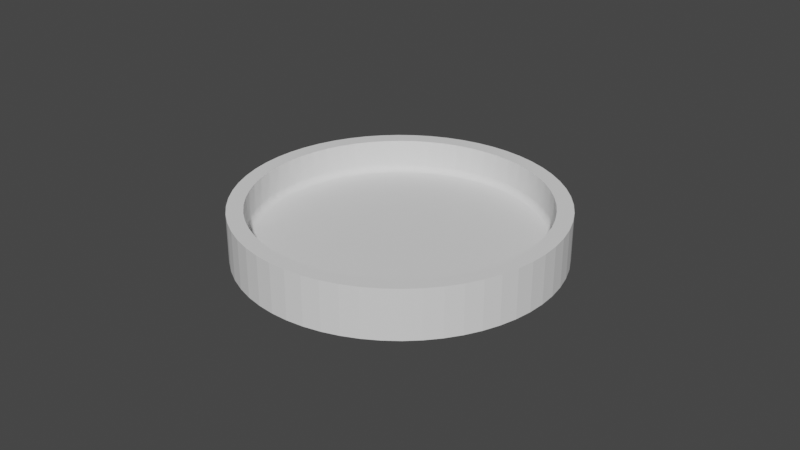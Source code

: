 # Source: connector_flatened_4_prong.blend  (saved by Blender 3.1.7; exported with 4.5.12 LTS)
import bpy
from mathutils import Matrix  # noqa: F401  (used for matrix-valued properties, if any)

bpy.ops.wm.read_factory_settings(use_empty=True)
scene = bpy.context.scene
scene.name = 'Scene'

# ---- collections
col_collection = bpy.data.collections.new('Collection'); scene.collection.children.link(col_collection)

# ---- world
world_world = bpy.data.worlds.new('World'); scene.world = world_world
world_world.use_nodes = True; world_world.node_tree.nodes.clear()
_N = world_world.node_tree.nodes; _L = world_world.node_tree.links
n0 = _N.new('ShaderNodeOutputWorld'); n0.name = 'World Output'; n0.location = (300, 300)
n1 = _N.new('ShaderNodeBackground'); n1.name = 'Background'; n1.location = (10, 300)
n1.inputs[0].default_value = (0.05088, 0.05088, 0.05088, 1.0)
_L.new(n1.outputs[0], n0.inputs[0])
n0.is_active_output = True
world_world.color = (0.05088, 0.05088, 0.05088)
world_world.use_sun_shadow = False
world_world.sun_shadow_jitter_overblur = 0.0

# ---- meshes
me_simple_cylinder_100mm = bpy.data.meshes.new('Simple Cylinder 100mm')
me_simple_cylinder_100mm.from_pydata([(0.05, -1.225e-17, 0.0), (0.04971, -0.005406, 0.0), (0.0, 0.0, 0.0), (0.04738, 0.01597, 0.0), (0.04883, 0.01075, 0.0), (0.04971, 0.005406, 0.0), (0.0398, 0.03026, 0.0), (0.04284, 0.02578, 0.0), (0.04538, 0.02099, 0.0), (0.02806, 0.04138, 0.0), (0.03237, 0.03811, 0.0), (0.0363, 0.03438, 0.0), (0.01338, 0.04818, 0.0), (0.01851, 0.04645, 0.0), (0.02342, 0.04418, 0.0), (-0.002707, 0.04993, 0.0), (0.002707, 0.04993, 0.0), (0.008089, 0.04934, 0.0), (-0.01851, 0.04645, 0.0), (-0.01338, 0.04818, 0.0), (-0.008089, 0.04934, 0.0), (-0.03237, 0.03811, 0.0), (-0.02806, 0.04138, 0.0), (-0.02342, 0.04418, 0.0), (-0.04284, 0.02578, 0.0), (-0.0398, 0.03026, 0.0), (-0.0363, 0.03438, 0.0), (-0.04883, 0.01075, 0.0), (-0.04738, 0.01597, 0.0), (-0.04538, 0.02099, 0.0), (-0.04971, -0.005406, 0.0), (-0.05, 6.123e-18, 0.0), (-0.04971, 0.005406, 0.0), (-0.04538, -0.02099, 0.0), (-0.04738, -0.01597, 0.0), (-0.04883, -0.01075, 0.0), (-0.0363, -0.03438, 0.0), (-0.0398, -0.03026, 0.0), (-0.04284, -0.02578, 0.0), (-0.02342, -0.04418, 0.0), (-0.02806, -0.04138, 0.0), (-0.03237, -0.03811, 0.0), (-0.008089, -0.04934, 0.0), (-0.01338, -0.04818, 0.0), (-0.01851, -0.04645, 0.0), (0.008089, -0.04934, 0.0), (0.002707, -0.04993, 0.0), (-0.002707, -0.04993, 0.0), (0.02342, -0.04418, 0.0), (0.01851, -0.04645, 0.0), (0.01338, -0.04818, 0.0), (0.0363, -0.03438, 0.0), (0.03237, -0.03811, 0.0), (0.02806, -0.04138, 0.0), (0.04538, -0.02099, 0.0), (0.04284, -0.02578, 0.0), (0.0398, -0.03026, 0.0), (0.04883, -0.01075, 0.0), (0.04738, -0.01597, 0.0), (0.05, 0.0, 0.0154), (0.04971, 0.005406, 0.0154), (0.04883, 0.01075, 0.0154), (0.04738, 0.01597, 0.0154), (0.04538, 0.02099, 0.0154), (0.04284, 0.02578, 0.0154), (0.0398, 0.03026, 0.0154), (0.0363, 0.03438, 0.0154), (0.03237, 0.03811, 0.0154), (0.02806, 0.04138, 0.0154), (0.02342, 0.04418, 0.0154), (0.01851, 0.04645, 0.0154), (0.01338, 0.04818, 0.0154), (0.008089, 0.04934, 0.0154), (0.002707, 0.04993, 0.0154), (-0.002707, 0.04993, 0.0154), (-0.008089, 0.04934, 0.0154), (-0.01338, 0.04818, 0.0154), (-0.01851, 0.04645, 0.0154), (-0.02342, 0.04418, 0.0154), (-0.02806, 0.04138, 0.0154), (-0.03237, 0.03811, 0.0154), (-0.0363, 0.03438, 0.0154), (-0.0398, 0.03026, 0.0154), (-0.04284, 0.02578, 0.0154), (-0.04538, 0.02099, 0.0154), (-0.04738, 0.01597, 0.0154), (-0.04883, 0.01075, 0.0154), (-0.04971, 0.005406, 0.0154), (-0.05, 6.123e-18, 0.0154), (-0.04971, -0.005406, 0.0154), (-0.04883, -0.01075, 0.0154), (-0.04738, -0.01597, 0.0154), (-0.04538, -0.02099, 0.0154), (-0.04284, -0.02578, 0.0154), (-0.0398, -0.03026, 0.0154), (-0.0363, -0.03438, 0.0154), (-0.03237, -0.03811, 0.0154), (-0.02806, -0.04138, 0.0154), (-0.02342, -0.04418, 0.0154), (-0.01851, -0.04645, 0.0154), (-0.01338, -0.04818, 0.0154), (-0.008089, -0.04934, 0.0154), (-0.002707, -0.04993, 0.0154), (0.002707, -0.04993, 0.0154), (0.008089, -0.04934, 0.0154), (0.01338, -0.04818, 0.0154), (0.01851, -0.04645, 0.0154), (0.02342, -0.04418, 0.0154), (0.02806, -0.04138, 0.0154), (0.03237, -0.03811, 0.0154), (0.0363, -0.03438, 0.0154), (0.0398, -0.03026, 0.0154), (0.04284, -0.02578, 0.0154), (0.04538, -0.02099, 0.0154), (0.04738, -0.01597, 0.0154), (0.04883, -0.01075, 0.0154), (0.04971, -0.005406, 0.0154), (-0.02913, 0.0343, 0.0154), (-0.03267, 0.03095, 0.0154), (-0.03582, 0.02723, 0.0154), (-0.03856, 0.0232, 0.0154), (-0.04084, 0.0189, 0.0154), (-0.04264, 0.01437, 0.0154), (-0.04395, 0.009674, 0.0154), (-0.04474, 0.004865, 0.0154), (-0.045, 5.511e-18, 0.0154), (-0.04474, -0.004865, 0.0154), (-0.04395, -0.009674, 0.0154), (-0.04264, -0.01437, 0.0154), (-0.04084, -0.0189, 0.0154), (-0.03856, -0.0232, 0.0154), (-0.03582, -0.02723, 0.0154), (-0.03267, -0.03095, 0.0154), (-0.02913, -0.0343, 0.0154), (-0.02525, -0.03725, 0.0154), (-0.02108, -0.03976, 0.0154), (-0.01666, -0.0418, 0.0154), (-0.01204, -0.04336, 0.0154), (-0.00728, -0.04441, 0.0154), (-0.002436, -0.04493, 0.0154), (0.002436, -0.04493, 0.0154), (0.00728, -0.04441, 0.0154), (0.01204, -0.04336, 0.0154), (0.01666, -0.0418, 0.0154), (0.02108, -0.03976, 0.0154), (0.02525, -0.03725, 0.0154), (0.02913, -0.0343, 0.0154), (0.03267, -0.03095, 0.0154), (0.03582, -0.02723, 0.0154), (0.03856, -0.0232, 0.0154), (0.04084, -0.0189, 0.0154), (0.04264, -0.01437, 0.0154), (0.04395, -0.009674, 0.0154), (0.04474, -0.004865, 0.0154), (0.045, -1.102e-17, 0.0154), (0.04474, 0.004865, 0.0154), (0.04395, 0.009674, 0.0154), (0.04264, 0.01437, 0.0154), (0.04084, 0.0189, 0.0154), (0.03856, 0.0232, 0.0154), (0.03582, 0.02723, 0.0154), (0.03267, 0.03095, 0.0154), (0.02913, 0.0343, 0.0154), (0.02525, 0.03725, 0.0154), (0.02108, 0.03976, 0.0154), (0.01666, 0.0418, 0.0154), (0.01204, 0.04336, 0.0154), (0.00728, 0.04441, 0.0154), (0.002436, 0.04493, 0.0154), (-0.002436, 0.04493, 0.0154), (-0.00728, 0.04441, 0.0154), (-0.01204, 0.04336, 0.0154), (-0.01666, 0.0418, 0.0154), (-0.02108, 0.03976, 0.0154), (-0.02525, 0.03725, 0.0154), (0.04476, 0.004627, 0.007), (0.04405, 0.009205, 0.007), (0.04474, 0.004865, 0.007), (0.04287, 0.01369, 0.007), (0.04395, 0.009674, 0.007), (0.04123, 0.01802, 0.007), (0.04264, 0.01437, 0.007), (0.03916, 0.02216, 0.007), (0.04084, 0.0189, 0.007), (0.03668, 0.02607, 0.007), (0.03856, 0.0232, 0.007), (0.0338, 0.02971, 0.007), (0.03582, 0.02723, 0.007), (0.03057, 0.03302, 0.007), (0.03267, 0.03095, 0.007), (0.02701, 0.03599, 0.007), (0.02913, 0.0343, 0.007), (0.02317, 0.03858, 0.007), (0.02525, 0.03725, 0.007), (0.01908, 0.04076, 0.007), (0.02108, 0.03976, 0.007), (0.01478, 0.0425, 0.007), (0.01666, 0.0418, 0.007), (0.01034, 0.0438, 0.007), (0.01204, 0.04336, 0.007), (0.005778, 0.04463, 0.007), (0.00728, 0.04441, 0.007), (0.001159, 0.04499, 0.007), (0.002436, 0.04493, 0.007), (-0.003473, 0.04487, 0.007), (-0.002436, 0.04493, 0.007), (-0.008068, 0.04427, 0.007), (-0.00728, 0.04441, 0.007), (-0.01258, 0.04321, 0.007), (-0.01204, 0.04336, 0.007), (-0.01695, 0.04168, 0.007), (-0.01666, 0.0418, 0.007), (-0.02525, 0.03725, 0.007), (-0.02512, 0.03734, 0.007), (-0.02115, 0.03972, 0.007), (-0.02108, 0.03976, 0.007), (-0.02883, 0.03455, 0.007), (-0.02913, 0.0343, 0.007), (-0.03223, 0.03141, 0.007), (-0.03267, 0.03095, 0.007), (-0.03529, 0.02793, 0.007), (-0.03582, 0.02723, 0.007), (-0.03797, 0.02415, 0.007), (-0.03856, 0.0232, 0.007), (-0.04025, 0.02012, 0.007), (-0.04084, 0.0189, 0.007), (-0.04211, 0.01587, 0.007), (-0.04264, 0.01437, 0.007), (-0.04352, 0.01146, 0.007), (-0.04395, 0.009674, 0.007), (-0.04446, 0.006925, 0.007), (-0.04474, 0.004865, 0.007), (-0.04494, 0.002317, 0.007), (-0.045, 5.638e-18, 0.007), (-0.04494, -0.002317, 0.007), (-0.04474, -0.004865, 0.007), (-0.04446, -0.006925, 0.007), (-0.04395, -0.009674, 0.007), (-0.04352, -0.01146, 0.007), (-0.04264, -0.01437, 0.007), (-0.04211, -0.01587, 0.007), (-0.04084, -0.0189, 0.007), (-0.04025, -0.02012, 0.007), (-0.03856, -0.0232, 0.007), (-0.03797, -0.02415, 0.007), (-0.03582, -0.02723, 0.007), (-0.03529, -0.02793, 0.007), (-0.03267, -0.03095, 0.007), (-0.03223, -0.03141, 0.007), (-0.02913, -0.0343, 0.007), (-0.02883, -0.03455, 0.007), (-0.02525, -0.03725, 0.007), (-0.02512, -0.03734, 0.007), (-0.02115, -0.03972, 0.007), (-0.01695, -0.04168, 0.007), (-0.02108, -0.03976, 0.007), (-0.01258, -0.04321, 0.007), (-0.01666, -0.0418, 0.007), (-0.008068, -0.04427, 0.007), (-0.01204, -0.04336, 0.007), (-0.003473, -0.04487, 0.007), (-0.00728, -0.04441, 0.007), (0.001159, -0.04499, 0.007), (-0.002436, -0.04493, 0.007), (0.005778, -0.04463, 0.007), (0.002436, -0.04493, 0.007), (0.01034, -0.0438, 0.007), (0.00728, -0.04441, 0.007), (0.01478, -0.0425, 0.007), (0.01204, -0.04336, 0.007), (0.01908, -0.04076, 0.007), (0.01666, -0.0418, 0.007), (0.02317, -0.03858, 0.007), (0.02108, -0.03976, 0.007), (0.02701, -0.03599, 0.007), (0.02525, -0.03725, 0.007), (0.03057, -0.03302, 0.007), (0.02913, -0.0343, 0.007), (0.0338, -0.02971, 0.007), (0.03267, -0.03095, 0.007), (0.03668, -0.02607, 0.007), (0.03582, -0.02723, 0.007), (0.03916, -0.02216, 0.007), (0.03856, -0.0232, 0.007), (0.04123, -0.01802, 0.007), (0.04084, -0.0189, 0.007), (0.04287, -0.01369, 0.007), (0.04264, -0.01437, 0.007), (0.04405, -0.009205, 0.007), (0.04395, -0.009674, 0.007), (0.045, -1.102e-17, 0.007), (0.04476, -0.004627, 0.007), (0.04474, -0.004865, 0.007), (0.043, 0.0, 0.005), (0.04277, 0.004421, 0.005), (0.0, 0.0, 0.005), (0.04096, -0.01308, 0.005), (0.04209, -0.008796, 0.005), (0.04277, -0.004421, 0.005), (0.03505, -0.02492, 0.005), (0.03742, -0.02118, 0.005), (0.0394, -0.01722, 0.005), (0.02581, -0.03439, 0.005), (0.02921, -0.03156, 0.005), (0.0323, -0.02839, 0.005), (0.01413, -0.04061, 0.005), (0.01823, -0.03895, 0.005), (0.02214, -0.03686, 0.005), (0.001107, -0.04299, 0.005), (0.005521, -0.04264, 0.005), (0.009877, -0.04185, 0.005), (-0.01202, -0.04129, 0.005), (-0.007709, -0.0423, 0.005), (-0.003319, -0.04287, 0.005), (-0.024, -0.03568, 0.005), (-0.02021, -0.03796, 0.005), (-0.0162, -0.03983, 0.005), (-0.03372, -0.02669, 0.005), (-0.03079, -0.03001, 0.005), (-0.02755, -0.03302, 0.005), (-0.04024, -0.01517, 0.005), (-0.03846, -0.01923, 0.005), (-0.03628, -0.02308, 0.005), (-0.04294, -0.002214, 0.005), (-0.04249, -0.006617, 0.005), (-0.04158, -0.01095, 0.005), (-0.04158, 0.01095, 0.005), (-0.04249, 0.006617, 0.005), (-0.04294, 0.002214, 0.005), (-0.03628, 0.02308, 0.005), (-0.03846, 0.01923, 0.005), (-0.04024, 0.01517, 0.005), (-0.02755, 0.03302, 0.005), (-0.03079, 0.03001, 0.005), (-0.03372, 0.02669, 0.005), (-0.0162, 0.03983, 0.005), (-0.02021, 0.03796, 0.005), (-0.024, 0.03568, 0.005), (-0.003319, 0.04287, 0.005), (-0.007709, 0.0423, 0.005), (-0.01202, 0.04129, 0.005), (0.009877, 0.04185, 0.005), (0.005521, 0.04264, 0.005), (0.001107, 0.04299, 0.005), (0.02214, 0.03686, 0.005), (0.01823, 0.03895, 0.005), (0.01413, 0.04061, 0.005), (0.0323, 0.02839, 0.005), (0.02921, 0.03156, 0.005), (0.02581, 0.03439, 0.005), (0.0394, 0.01722, 0.005), (0.03742, 0.02118, 0.005), (0.03505, 0.02492, 0.005), (0.04209, 0.008796, 0.005), (0.04096, 0.01308, 0.005), (0.01907, 0.04075, 0.006791), (0.01478, 0.04249, 0.006791), (0.01033, 0.04379, 0.006791), (0.005777, 0.04462, 0.006791), (0.001158, 0.04497, 0.006791), (-0.003472, 0.04485, 0.006791), (-0.03222, 0.0314, 0.006791), (-0.03528, 0.02792, 0.006791), (-0.03796, 0.02415, 0.006791), (-0.04024, 0.02011, 0.006791), (-0.04493, -0.002316, 0.006791), (-0.04445, -0.006923, 0.006791), (-0.04351, -0.01146, 0.006791), (-0.0421, -0.01587, 0.006791), (-0.04024, -0.02011, 0.006791), (-0.03796, -0.02415, 0.006791), (-0.02511, -0.03733, 0.006791), (-0.01695, -0.04167, 0.006791), (-0.01257, -0.0432, 0.006791), (-0.008066, -0.04426, 0.006791), (-0.003472, -0.04485, 0.006791), (0.001158, -0.04497, 0.006791), (0.03056, -0.03302, 0.006791), (0.03379, -0.0297, 0.006791), (0.03667, -0.02607, 0.006791), (0.03915, -0.02216, 0.006791), (0.04122, -0.01802, 0.006791), (-0.03094, 0.03016, 0.005011), (-0.02768, 0.03318, 0.005011), (-0.02781, 0.03334, 0.005044), (0.04298, 0.004443, 0.005011), (0.0423, 0.008839, 0.005011), (0.04116, 0.01314, 0.005011), (0.03959, 0.0173, 0.005011), (0.0376, 0.02128, 0.005011), (0.03522, 0.02504, 0.005011), (0.03246, 0.02852, 0.005011), (0.02935, 0.03171, 0.005011), (0.02593, 0.03456, 0.005011), (0.04319, -0.004464, 0.005044), (0.04342, 0.0, 0.005044), (0.04321, 0.0, 0.005011), (-0.02435, 0.03619, 0.005098), (-0.02424, 0.03602, 0.005044), (-0.02412, 0.03585, 0.005011), (-0.02059, 0.03867, 0.005173), (-0.0205, 0.0385, 0.005098), (-0.0204, 0.03832, 0.005044), (-0.02031, 0.03814, 0.005011), (0.04358, -0.004505, 0.005173), (0.04381, 0.0, 0.005173), (0.04362, 0.0, 0.005098), (-0.01658, 0.04076, 0.005268), (-0.01651, 0.04059, 0.005173), (-0.01643, 0.0404, 0.005098), (-0.01636, 0.04022, 0.005044), (-0.01628, 0.04003, 0.005011), (-0.01235, 0.04242, 0.005382), (-0.0123, 0.04225, 0.005268), (-0.01225, 0.04207, 0.005173), (-0.01219, 0.04188, 0.005098), (-0.01213, 0.04169, 0.005044), (-0.01208, 0.04149, 0.005011), (0.04394, -0.004542, 0.005382), (0.04418, 0.0, 0.005382), (0.044, 0.0, 0.005268), (-0.007949, 0.04362, 0.005514), (-0.00792, 0.04346, 0.005382), (-0.007888, 0.04329, 0.005268), (-0.007855, 0.0431, 0.005173), (-0.00782, 0.04291, 0.005098), (-0.007784, 0.04271, 0.005044), (-0.007747, 0.04251, 0.005011), (-0.003433, 0.04435, 0.005662), (-0.003422, 0.04421, 0.005514), (-0.003409, 0.04404, 0.005382), (-0.003396, 0.04387, 0.005268), (-0.003381, 0.04368, 0.005173), (-0.003366, 0.04349, 0.005098), (-0.003351, 0.04329, 0.005044), (-0.003335, 0.04308, 0.005011), (0.001149, 0.0446, 0.005824), (0.001145, 0.04447, 0.005662), (0.001142, 0.04432, 0.005514), (0.001137, 0.04416, 0.005382), (0.001133, 0.04399, 0.005268), (0.001128, 0.0438, 0.005173), (0.001123, 0.0436, 0.005098), (0.001118, 0.0434, 0.005044), (0.001113, 0.04319, 0.005011), (0.005744, 0.04436, 0.006), (0.005729, 0.04425, 0.005824), (0.005712, 0.04412, 0.005662), (0.005693, 0.04397, 0.005514), (0.005672, 0.04381, 0.005382), (0.00565, 0.04364, 0.005268), (0.005626, 0.04345, 0.005173), (0.0056, 0.04326, 0.005098), (0.005575, 0.04306, 0.005044), (0.005548, 0.04285, 0.005011), (0.0103, 0.04363, 0.006187), (0.01027, 0.04354, 0.006), (0.01025, 0.04343, 0.005824), (0.01022, 0.0433, 0.005662), (0.01018, 0.04315, 0.005514), (0.01015, 0.04299, 0.005382), (0.01011, 0.04282, 0.005268), (0.01006, 0.04264, 0.005173), (0.01002, 0.04245, 0.005098), (0.009972, 0.04226, 0.005044), (0.009925, 0.04205, 0.005011), (0.02593, -0.03456, 0.005011), (0.02224, -0.03704, 0.005011), (0.02235, -0.03722, 0.005044), (0.0184, -0.03932, 0.005044), (0.01849, -0.0395, 0.005098), (0.01433, -0.0412, 0.005098), (0.01439, -0.04138, 0.005173), (0.01006, -0.04264, 0.005173), (0.01011, -0.04282, 0.005268), (0.00565, -0.04364, 0.005268), (0.005672, -0.04381, 0.005382), (0.001137, -0.04416, 0.005382), (0.001142, -0.04432, 0.005514), (-0.003422, -0.04421, 0.005514), (-0.003433, -0.04435, 0.005662), (-0.007976, -0.04377, 0.005662), (-0.007999, -0.0439, 0.005824), (-0.01247, -0.04284, 0.005824), (-0.0125, -0.04295, 0.006), (-0.01685, -0.04144, 0.006), (-0.01689, -0.04152, 0.006187), (-0.02107, -0.03957, 0.006187), (-0.0211, -0.03963, 0.006382), (0.01475, 0.04241, 0.006382), (0.01473, 0.04234, 0.006187), (0.0147, 0.04225, 0.006), (0.01466, 0.04214, 0.005824), (0.01462, 0.04202, 0.005662), (0.01457, 0.04188, 0.005514), (0.01451, 0.04172, 0.005382), (0.01446, 0.04156, 0.005268), (0.01439, 0.04138, 0.005173), (0.01433, 0.0412, 0.005098), (0.01426, 0.04101, 0.005044), (0.0142, 0.04081, 0.005011), (0.02935, -0.03171, 0.005011), (0.02606, -0.03473, 0.005044), (0.02245, -0.03739, 0.005098), (0.01857, -0.03968, 0.005173), (0.01446, -0.04156, 0.005268), (0.01015, -0.04299, 0.005382), (0.005693, -0.04397, 0.005514), (0.001145, -0.04447, 0.005662), (-0.003443, -0.04448, 0.005824), (-0.00802, -0.04401, 0.006), (-0.01253, -0.04304, 0.006187), (-0.01692, -0.04159, 0.006382), (-0.02113, -0.03968, 0.006584), (0.01906, 0.04072, 0.006584), (0.01903, 0.04067, 0.006382), (0.019, 0.0406, 0.006187), (0.01896, 0.04051, 0.006), (0.01891, 0.04041, 0.005824), (0.01886, 0.04029, 0.005662), (0.0188, 0.04016, 0.005514), (0.01873, 0.04001, 0.005382), (0.01865, 0.03985, 0.005268), (0.01857, 0.03968, 0.005173), (0.01849, 0.0395, 0.005098), (0.0184, 0.03932, 0.005044), (0.01832, 0.03913, 0.005011), (0.03246, -0.02852, 0.005011), (0.02949, -0.03186, 0.005044), (0.02618, -0.03489, 0.005098), (0.02255, -0.03756, 0.005173), (0.01865, -0.03985, 0.005268), (0.01451, -0.04172, 0.005382), (0.01018, -0.04315, 0.005514), (0.005712, -0.04412, 0.005662), (0.001149, -0.0446, 0.005824), (-0.003452, -0.0446, 0.006), (-0.008037, -0.0441, 0.006187), (-0.01255, -0.04311, 0.006382), (-0.01694, -0.04164, 0.006584), (-0.02114, -0.03971, 0.006791), (0.02316, 0.03857, 0.006791), (0.02314, 0.03854, 0.006584), (0.02312, 0.0385, 0.006382), (0.02308, 0.03843, 0.006187), (0.02303, 0.03835, 0.006), (0.02297, 0.03825, 0.005824), (0.0229, 0.03814, 0.005662), (0.02283, 0.03801, 0.005514), (0.02274, 0.03787, 0.005382), (0.02265, 0.03772, 0.005268), (0.02255, 0.03756, 0.005173), (0.02245, 0.03739, 0.005098), (0.02235, 0.03722, 0.005044), (0.02224, 0.03704, 0.005011), (0.04404, -0.009203, 0.006791), (0.04475, -0.004626, 0.006791), (0.04472, -0.004622, 0.006584), (0.02316, -0.03857, 0.006791), (0.027, -0.03598, 0.006791), (0.02698, -0.03596, 0.006584), (0.03054, -0.03299, 0.006584), (0.0305, -0.03295, 0.006382), (0.03373, -0.02964, 0.006382), (0.03367, -0.02959, 0.006187), (0.03654, -0.02597, 0.006187), (0.03646, -0.02592, 0.006), (0.03893, -0.02203, 0.006), (0.03883, -0.02198, 0.005824), (0.04088, -0.01787, 0.005824), (0.04076, -0.01781, 0.005662), (0.04238, -0.01353, 0.005662), (0.04224, -0.01348, 0.005514), (0.0434, -0.009069, 0.005514), (0.04324, -0.009036, 0.005382), (0.04377, -0.004524, 0.005268), (0.01478, -0.04249, 0.006791), (0.01907, -0.04075, 0.006791), (0.01906, -0.04072, 0.006584), (0.02314, -0.03854, 0.006584), (0.02312, -0.0385, 0.006382), (0.02695, -0.03591, 0.006382), (0.02691, -0.03585, 0.006187), (0.03045, -0.0329, 0.006187), (0.03039, -0.03283, 0.006), (0.0336, -0.02953, 0.006), (0.03351, -0.02945, 0.005824), (0.03636, -0.02585, 0.005824), (0.03626, -0.02578, 0.005662), (0.03872, -0.02191, 0.005662), (0.03859, -0.02184, 0.005514), (0.04063, -0.01776, 0.005514), (0.04048, -0.01769, 0.005382), (0.04208, -0.01343, 0.005382), (0.04192, -0.01338, 0.005268), (0.04307, -0.009, 0.005268), (0.04289, -0.008962, 0.005173), (0.04339, -0.004485, 0.005098), (0.04298, -0.004443, 0.005011), (0.0425, -0.008881, 0.005044), (0.0427, -0.008922, 0.005098), (0.04155, -0.01326, 0.005098), (0.04174, -0.01332, 0.005173), (0.04015, -0.01755, 0.005173), (0.04032, -0.01762, 0.005268), (0.03829, -0.02167, 0.005268), (0.03845, -0.02176, 0.005382), (0.036, -0.0256, 0.005382), (0.03614, -0.02569, 0.005514), (0.0333, -0.02927, 0.005514), (0.03342, -0.02937, 0.005662), (0.03022, -0.03265, 0.005662), (0.03031, -0.03274, 0.005824), (0.02678, -0.03569, 0.005824), (0.02685, -0.03578, 0.006), (0.02303, -0.03835, 0.006), (0.02308, -0.03843, 0.006187), (0.019, -0.0406, 0.006187), (0.01903, -0.04067, 0.006382), (0.01475, -0.04241, 0.006382), (0.01477, -0.04246, 0.006584), (0.01033, -0.04375, 0.006584), (0.01033, -0.04379, 0.006791), (0.005777, -0.04462, 0.006791), (-0.03222, -0.0314, 0.006791), (-0.02882, -0.03455, 0.006791), (-0.0288, -0.03452, 0.006584), (-0.01208, -0.04149, 0.005011), (-0.01628, -0.04003, 0.005011), (-0.01636, -0.04022, 0.005044), (-0.0204, -0.03832, 0.005044), (-0.0205, -0.0385, 0.005098), (-0.02435, -0.03619, 0.005098), (-0.02446, -0.03635, 0.005173), (-0.02807, -0.03364, 0.005173), (-0.02819, -0.03379, 0.005268), (-0.03151, -0.03071, 0.005268), (-0.03164, -0.03083, 0.005382), (-0.03464, -0.02742, 0.005382), (-0.03477, -0.02752, 0.005514), (-0.03741, -0.0238, 0.005514), (-0.03754, -0.02388, 0.005662), (-0.03979, -0.01989, 0.005662), (-0.03991, -0.01995, 0.005824), (-0.04175, -0.01574, 0.005824), (-0.04186, -0.01578, 0.006), (-0.04326, -0.01139, 0.006), (-0.04335, -0.01142, 0.006187), (-0.04429, -0.006898, 0.006187), (-0.04437, -0.00691, 0.006382), (-0.04484, -0.002312, 0.006382), (-0.0449, -0.002314, 0.006584), (-0.0449, 0.002314, 0.006584), (-0.04493, 0.002316, 0.006791), (-0.04445, 0.006923, 0.006791), (-0.02031, -0.03814, 0.005011), (-0.02412, -0.03585, 0.005011), (-0.02424, -0.03602, 0.005044), (-0.02781, -0.03334, 0.005044), (-0.02794, -0.03349, 0.005098), (-0.03124, -0.03044, 0.005098), (-0.03138, -0.03058, 0.005173), (-0.03436, -0.02719, 0.005173), (-0.0345, -0.02731, 0.005268), (-0.03713, -0.02361, 0.005268), (-0.03727, -0.02371, 0.005382), (-0.03951, -0.01975, 0.005382), (-0.03966, -0.01982, 0.005514), (-0.04149, -0.01564, 0.005514), (-0.04163, -0.01569, 0.005662), (-0.04302, -0.01133, 0.005662), (-0.04315, -0.01136, 0.005824), (-0.04409, -0.006866, 0.005824), (-0.0442, -0.006884, 0.006), (-0.04467, -0.002303, 0.006), (-0.04477, -0.002308, 0.006187), (-0.04477, 0.002308, 0.006187), (-0.04484, 0.002312, 0.006382), (-0.04437, 0.00691, 0.006382), (-0.04442, 0.006918, 0.006584), (-0.04347, 0.01145, 0.006584), (-0.04351, 0.01146, 0.006791), (-0.0421, 0.01587, 0.006791), (-0.03865, -0.01932, 0.005011), (-0.04043, -0.01524, 0.005011), (-0.04062, -0.01532, 0.005044), (-0.04198, -0.01106, 0.005044), (-0.04218, -0.01111, 0.005098), (-0.0431, -0.006712, 0.005098), (-0.04329, -0.006742, 0.005173), (-0.04376, -0.002255, 0.005173), (-0.04394, -0.002265, 0.005268), (-0.04394, 0.002265, 0.005268), (-0.04412, 0.002274, 0.005382), (-0.04365, 0.006798, 0.005382), (-0.04381, 0.006823, 0.005514), (-0.04288, 0.01129, 0.005514), (-0.04302, 0.01133, 0.005662), (-0.04163, 0.01569, 0.005662), (-0.04175, 0.01574, 0.005824), (-0.03991, 0.01995, 0.005824), (-0.04001, 0.02, 0.006), (-0.03774, 0.02401, 0.006), (-0.03782, 0.02406, 0.006187), (-0.03515, 0.02782, 0.006187), (-0.03521, 0.02787, 0.006382), (-0.03216, 0.03134, 0.006382), (-0.0322, 0.03138, 0.006584), (-0.0288, 0.03452, 0.006584), (-0.02882, 0.03455, 0.006791), (-0.02511, 0.03733, 0.006791), (-0.04178, -0.011, 0.005011), (-0.0429, -0.006681, 0.005044), (-0.04356, -0.002245, 0.005098), (-0.04376, 0.002255, 0.005173), (-0.04348, 0.006771, 0.005268), (-0.04272, 0.01125, 0.005382), (-0.04149, 0.01564, 0.005514), (-0.03979, 0.01989, 0.005662), (-0.03765, 0.02395, 0.005824), (-0.03508, 0.02776, 0.006), (-0.0321, 0.03129, 0.006187), (-0.02876, 0.03448, 0.006382), (-0.0251, 0.0373, 0.006584), (-0.02114, 0.03971, 0.006791), (-0.04269, -0.006649, 0.005011), (-0.04315, -0.002224, 0.005011), (-0.04336, -0.002235, 0.005044), (-0.04336, 0.002235, 0.005044), (-0.04356, 0.002245, 0.005098), (-0.0431, 0.006712, 0.005098), (-0.04329, 0.006742, 0.005173), (-0.04237, 0.01116, 0.005173), (-0.04255, 0.01121, 0.005268), (-0.04117, 0.01552, 0.005268), (-0.04134, 0.01558, 0.005382), (-0.03951, 0.01975, 0.005382), (-0.03966, 0.01982, 0.005514), (-0.03741, 0.0238, 0.005514), (-0.03754, 0.02388, 0.005662), (-0.03488, 0.02761, 0.005662), (-0.03499, 0.02769, 0.005824), (-0.03195, 0.03114, 0.005824), (-0.03203, 0.03122, 0.006), (-0.02866, 0.03435, 0.006), (-0.02872, 0.03442, 0.006187), (-0.02502, 0.03719, 0.006187), (-0.02507, 0.03725, 0.006382), (-0.0211, 0.03963, 0.006382), (-0.02113, 0.03968, 0.006584), (-0.01694, 0.04164, 0.006584), (-0.01695, 0.04167, 0.006791), (-0.01257, 0.0432, 0.006791), (0.0449, 0.0, 0.006382), (0.04496, 0.0, 0.006584), (0.04499, 0.0, 0.006791), (0.04286, -0.01368, 0.006791), (0.04401, -0.009196, 0.006584), (0.04466, -0.004617, 0.006382), (0.04483, 0.0, 0.006187), (0.04283, -0.01367, 0.006584), (0.04395, -0.009185, 0.006382), (0.04459, -0.004609, 0.006187), (0.04473, 0.0, 0.006), (0.04119, -0.018, 0.006584), (0.04278, -0.01366, 0.006382), (0.04388, -0.009169, 0.006187), (0.04449, -0.004599, 0.006), (0.04462, 0.0, 0.005824), (0.03912, -0.02214, 0.006584), (0.04114, -0.01798, 0.006382), (0.0427, -0.01363, 0.006187), (0.04379, -0.00915, 0.006), (0.04438, -0.004588, 0.005824), (0.04449, 0.0, 0.005662), (0.03664, -0.02605, 0.006584), (0.03908, -0.02212, 0.006382), (0.04108, -0.01795, 0.006187), (0.04261, -0.0136, 0.006), (0.04367, -0.009127, 0.005824), (0.04425, -0.004574, 0.005662), (0.04434, 0.0, 0.005514), (0.03377, -0.02968, 0.006584), (0.0366, -0.02602, 0.006382), (0.03901, -0.02208, 0.006187), (0.04099, -0.01791, 0.006), (0.0425, -0.01357, 0.005824), (0.04355, -0.0091, 0.005662), (0.0441, -0.004559, 0.005514), (0.005772, -0.04458, 0.006584), (0.01031, -0.0437, 0.006382), (0.01473, -0.04234, 0.006187), (0.01896, -0.04051, 0.006), (0.02297, -0.03825, 0.005824), (0.0267, -0.03558, 0.005662), (0.03012, -0.03254, 0.005514), (0.03318, -0.02916, 0.005382), (0.03586, -0.02549, 0.005268), (0.03813, -0.02158, 0.005173), (0.03997, -0.01747, 0.005098), (0.04136, -0.0132, 0.005044), (0.0423, -0.008839, 0.005011), (0.001158, -0.04494, 0.006584), (0.005765, -0.04453, 0.006382), (0.0103, -0.04363, 0.006187), (0.0147, -0.04225, 0.006), (0.01891, -0.04041, 0.005824), (0.0229, -0.03814, 0.005662), (0.02661, -0.03546, 0.005514), (0.03001, -0.03242, 0.005382), (0.03305, -0.02905, 0.005268), (0.03571, -0.02539, 0.005173), (0.03796, -0.02148, 0.005098), (0.03978, -0.01739, 0.005044), (0.04116, -0.01314, 0.005011), (-0.00347, -0.04482, 0.006584), (0.001156, -0.04489, 0.006382), (0.005756, -0.04446, 0.006187), (0.01027, -0.04354, 0.006), (0.01466, -0.04214, 0.005824), (0.01886, -0.04029, 0.005662), (0.02283, -0.03801, 0.005514), (0.02651, -0.03533, 0.005382), (0.02989, -0.03229, 0.005268), (0.03291, -0.02892, 0.005173), (0.03555, -0.02527, 0.005098), (0.03778, -0.02138, 0.005044), (0.03959, -0.0173, 0.005011), (-0.00806, -0.04423, 0.006584), (-0.003465, -0.04477, 0.006382), (0.001154, -0.04481, 0.006187), (0.005744, -0.04436, 0.006), (0.01025, -0.04343, 0.005824), (0.01462, -0.04202, 0.005662), (0.0188, -0.04016, 0.005514), (0.02274, -0.03787, 0.005382), (0.02641, -0.03519, 0.005268), (0.02976, -0.03215, 0.005173), (0.03276, -0.02879, 0.005098), (0.03539, -0.02516, 0.005044), (0.0376, -0.02128, 0.005011), (-0.01256, -0.04316, 0.006584), (-0.00805, -0.04417, 0.006382), (-0.00346, -0.04469, 0.006187), (0.001152, -0.04472, 0.006), (0.005729, -0.04425, 0.005824), (0.01022, -0.0433, 0.005662), (0.01457, -0.04188, 0.005514), (0.01873, -0.04001, 0.005382), (0.02265, -0.03772, 0.005268), (0.0263, -0.03504, 0.005173), (0.02963, -0.03201, 0.005098), (0.03261, -0.02866, 0.005044), (0.03522, -0.02504, 0.005011), (-0.02507, -0.03725, 0.006382), (-0.0251, -0.0373, 0.006584), (-0.03528, -0.02792, 0.006791), (-0.0322, -0.03138, 0.006584), (-0.02876, -0.03448, 0.006382), (-0.02502, -0.03719, 0.006187), (-0.02102, -0.03948, 0.006), (-0.01681, -0.04133, 0.005824), (-0.01243, -0.04271, 0.005662), (-0.007949, -0.04362, 0.005514), (-0.003409, -0.04404, 0.005382), (0.001133, -0.04399, 0.005268), (0.005626, -0.04345, 0.005173), (0.01002, -0.04245, 0.005098), (0.01426, -0.04101, 0.005044), (0.01832, -0.03913, 0.005011), (0.0142, -0.04081, 0.005011), (0.009972, -0.04226, 0.005044), (0.0056, -0.04326, 0.005098), (0.001128, -0.0438, 0.005173), (-0.003396, -0.04387, 0.005268), (-0.00792, -0.04346, 0.005382), (-0.01239, -0.04257, 0.005514), (-0.01676, -0.04121, 0.005662), (-0.02097, -0.03938, 0.005824), (-0.02497, -0.03711, 0.006), (-0.02872, -0.03442, 0.006187), (-0.03216, -0.03134, 0.006382), (-0.03525, -0.0279, 0.006584), (0.009925, -0.04205, 0.005011), (0.005575, -0.04306, 0.005044), (0.001123, -0.0436, 0.005098), (-0.003381, -0.04368, 0.005173), (-0.007888, -0.04329, 0.005268), (-0.01235, -0.04242, 0.005382), (-0.0167, -0.04107, 0.005514), (-0.02091, -0.03927, 0.005662), (-0.02491, -0.03702, 0.005824), (-0.02866, -0.03435, 0.006), (-0.0321, -0.03129, 0.006187), (-0.03521, -0.02787, 0.006382), (-0.03793, -0.02413, 0.006584), (0.005548, -0.04285, 0.005011), (0.001118, -0.0434, 0.005044), (-0.003366, -0.04349, 0.005098), (-0.007855, -0.0431, 0.005173), (-0.0123, -0.04225, 0.005268), (-0.01664, -0.04092, 0.005382), (-0.02084, -0.03914, 0.005514), (-0.02483, -0.03691, 0.005662), (-0.02858, -0.03426, 0.005824), (-0.03203, -0.03122, 0.006), (-0.03515, -0.02782, 0.006187), (-0.03789, -0.0241, 0.006382), (-0.04021, -0.0201, 0.006584), (0.001113, -0.04319, 0.005011), (-0.003351, -0.04329, 0.005044), (-0.00782, -0.04291, 0.005098), (-0.01225, -0.04207, 0.005173), (-0.01658, -0.04076, 0.005268), (-0.02076, -0.03899, 0.005382), (-0.02475, -0.03679, 0.005514), (-0.0285, -0.03416, 0.005662), (-0.03195, -0.03114, 0.005824), (-0.03508, -0.02776, 0.006), (-0.03782, -0.02406, 0.006187), (-0.04016, -0.02008, 0.006382), (-0.04207, -0.01586, 0.006584), (-0.003335, -0.04308, 0.005011), (-0.007784, -0.04271, 0.005044), (-0.01219, -0.04188, 0.005098), (-0.01651, -0.04059, 0.005173), (-0.02068, -0.03884, 0.005268), (-0.02466, -0.03665, 0.005382), (-0.0284, -0.03405, 0.005514), (-0.03186, -0.03105, 0.005662), (-0.03499, -0.02769, 0.005824), (-0.03774, -0.02401, 0.006), (-0.0401, -0.02004, 0.006187), (-0.04202, -0.01584, 0.006382), (-0.04347, -0.01145, 0.006584), (-0.007747, -0.04251, 0.005011), (-0.01213, -0.04169, 0.005044), (-0.01643, -0.0404, 0.005098), (-0.02059, -0.03867, 0.005173), (-0.02456, -0.03651, 0.005268), (-0.0283, -0.03392, 0.005382), (-0.03175, -0.03095, 0.005514), (-0.03488, -0.02761, 0.005662), (-0.03765, -0.02395, 0.005824), (-0.04001, -0.02, 0.006), (-0.04195, -0.01581, 0.006187), (-0.04342, -0.01144, 0.006382), (-0.04442, -0.006918, 0.006584), (-0.04207, 0.01586, 0.006584), (-0.04342, 0.01144, 0.006382), (-0.04429, 0.006898, 0.006187), (-0.04467, 0.002303, 0.006), (-0.04456, -0.002297, 0.005824), (-0.04396, -0.006846, 0.005662), (-0.04288, -0.01129, 0.005514), (-0.04134, -0.01558, 0.005382), (-0.03936, -0.01967, 0.005268), (-0.03697, -0.02351, 0.005173), (-0.0342, -0.02707, 0.005098), (-0.03109, -0.0303, 0.005044), (-0.02768, -0.03318, 0.005011), (-0.04021, 0.0201, 0.006584), (-0.04202, 0.01584, 0.006382), (-0.04335, 0.01142, 0.006187), (-0.0442, 0.006884, 0.006), (-0.04456, 0.002297, 0.005824), (-0.04443, -0.00229, 0.005662), (-0.04381, -0.006823, 0.005514), (-0.04272, -0.01125, 0.005382), (-0.04117, -0.01552, 0.005268), (-0.03919, -0.01959, 0.005173), (-0.0368, -0.02341, 0.005098), (-0.03404, -0.02694, 0.005044), (-0.03094, -0.03016, 0.005011), (-0.03793, 0.02413, 0.006584), (-0.04016, 0.02008, 0.006382), (-0.04195, 0.01581, 0.006187), (-0.04326, 0.01139, 0.006), (-0.04409, 0.006866, 0.005824), (-0.04443, 0.00229, 0.005662), (-0.04428, -0.002282, 0.005514), (-0.04365, -0.006798, 0.005382), (-0.04255, -0.01121, 0.005268), (-0.041, -0.01546, 0.005173), (-0.03902, -0.0195, 0.005098), (-0.03663, -0.0233, 0.005044), (-0.03388, -0.02682, 0.005011), (-0.03525, 0.0279, 0.006584), (-0.03789, 0.0241, 0.006382), (-0.0401, 0.02004, 0.006187), (-0.04186, 0.01578, 0.006), (-0.04315, 0.01136, 0.005824), (-0.04396, 0.006846, 0.005662), (-0.04428, 0.002282, 0.005514), (-0.04412, -0.002274, 0.005382), (-0.04348, -0.006771, 0.005268), (-0.04237, -0.01116, 0.005173), (-0.04081, -0.01539, 0.005098), (-0.03883, -0.01941, 0.005044), (-0.03646, -0.02319, 0.005011), (-0.008066, 0.04426, 0.006791), (-0.01256, 0.04316, 0.006584), (-0.01692, 0.04159, 0.006382), (-0.02107, 0.03957, 0.006187), (-0.02497, 0.03711, 0.006), (-0.02858, 0.03426, 0.005824), (-0.03186, 0.03105, 0.005662), (-0.03477, 0.02752, 0.005514), (-0.03727, 0.02371, 0.005382), (-0.03936, 0.01967, 0.005268), (-0.041, 0.01546, 0.005173), (-0.04218, 0.01111, 0.005098), (-0.0429, 0.006681, 0.005044), (-0.04315, 0.002224, 0.005011), (-0.04269, 0.006649, 0.005011), (-0.04198, 0.01106, 0.005044), (-0.04081, 0.01539, 0.005098), (-0.03919, 0.01959, 0.005173), (-0.03713, 0.02361, 0.005268), (-0.03464, 0.02742, 0.005382), (-0.03175, 0.03095, 0.005514), (-0.0285, 0.03416, 0.005662), (-0.02491, 0.03702, 0.005824), (-0.02102, 0.03948, 0.006), (-0.01689, 0.04152, 0.006187), (-0.01255, 0.04311, 0.006382), (-0.00806, 0.04423, 0.006584), (-0.04178, 0.011, 0.005011), (-0.04062, 0.01532, 0.005044), (-0.03902, 0.0195, 0.005098), (-0.03697, 0.02351, 0.005173), (-0.0345, 0.02731, 0.005268), (-0.03164, 0.03083, 0.005382), (-0.0284, 0.03405, 0.005514), (-0.02483, 0.03691, 0.005662), (-0.02097, 0.03938, 0.005824), (-0.01685, 0.04144, 0.006), (-0.01253, 0.04304, 0.006187), (-0.00805, 0.04417, 0.006382), (-0.00347, 0.04482, 0.006584), (-0.04043, 0.01524, 0.005011), (-0.03883, 0.01941, 0.005044), (-0.0368, 0.02341, 0.005098), (-0.03436, 0.02719, 0.005173), (-0.03151, 0.03071, 0.005268), (-0.0283, 0.03392, 0.005382), (-0.02475, 0.03679, 0.005514), (-0.02091, 0.03927, 0.005662), (-0.01681, 0.04133, 0.005824), (-0.0125, 0.04295, 0.006), (-0.008037, 0.0441, 0.006187), (-0.003465, 0.04477, 0.006382), (0.001158, 0.04494, 0.006584), (-0.03865, 0.01932, 0.005011), (-0.03663, 0.0233, 0.005044), (-0.0342, 0.02707, 0.005098), (-0.03138, 0.03058, 0.005173), (-0.02819, 0.03379, 0.005268), (-0.02466, 0.03665, 0.005382), (-0.02084, 0.03914, 0.005514), (-0.01676, 0.04121, 0.005662), (-0.01247, 0.04284, 0.005824), (-0.00802, 0.04401, 0.006), (-0.00346, 0.04469, 0.006187), (0.001156, 0.04489, 0.006382), (0.005772, 0.04458, 0.006584), (-0.03646, 0.02319, 0.005011), (-0.03404, 0.02694, 0.005044), (-0.03124, 0.03044, 0.005098), (-0.02807, 0.03364, 0.005173), (-0.02456, 0.03651, 0.005268), (-0.02076, 0.03899, 0.005382), (-0.0167, 0.04107, 0.005514), (-0.01243, 0.04271, 0.005662), (-0.007999, 0.0439, 0.005824), (-0.003452, 0.0446, 0.006), (0.001154, 0.04481, 0.006187), (0.005765, 0.04453, 0.006382), (0.01033, 0.04375, 0.006584), (-0.03388, 0.02682, 0.005011), (-0.03109, 0.0303, 0.005044), (-0.02794, 0.03349, 0.005098), (-0.02446, 0.03635, 0.005173), (-0.02068, 0.03884, 0.005268), (-0.01664, 0.04092, 0.005382), (-0.01239, 0.04257, 0.005514), (-0.007976, 0.04377, 0.005662), (-0.003443, 0.04448, 0.005824), (0.001152, 0.04472, 0.006), (0.005756, 0.04446, 0.006187), (0.01031, 0.0437, 0.006382), (0.01477, 0.04246, 0.006584), (0.027, 0.03598, 0.006791), (0.02606, 0.03473, 0.005044), (0.02618, 0.03489, 0.005098), (0.0263, 0.03504, 0.005173), (0.02641, 0.03519, 0.005268), (0.02651, 0.03533, 0.005382), (0.02661, 0.03546, 0.005514), (0.0267, 0.03558, 0.005662), (0.02678, 0.03569, 0.005824), (0.02685, 0.03578, 0.006), (0.02691, 0.03585, 0.006187), (0.02695, 0.03591, 0.006382), (0.02698, 0.03596, 0.006584), (0.03056, 0.03302, 0.006791), (0.02949, 0.03186, 0.005044), (0.02963, 0.03201, 0.005098), (0.02976, 0.03215, 0.005173), (0.02989, 0.03229, 0.005268), (0.03001, 0.03242, 0.005382), (0.03012, 0.03254, 0.005514), (0.03022, 0.03265, 0.005662), (0.03031, 0.03274, 0.005824), (0.03039, 0.03283, 0.006), (0.03045, 0.0329, 0.006187), (0.0305, 0.03295, 0.006382), (0.03054, 0.03299, 0.006584), (0.03379, 0.0297, 0.006791), (0.03261, 0.02866, 0.005044), (0.03276, 0.02879, 0.005098), (0.03291, 0.02892, 0.005173), (0.03305, 0.02905, 0.005268), (0.03318, 0.02916, 0.005382), (0.0333, 0.02927, 0.005514), (0.03342, 0.02937, 0.005662), (0.03351, 0.02945, 0.005824), (0.0336, 0.02953, 0.006), (0.03367, 0.02959, 0.006187), (0.03373, 0.02964, 0.006382), (0.03377, 0.02968, 0.006584), (0.03667, 0.02607, 0.006791), (0.03539, 0.02516, 0.005044), (0.03555, 0.02527, 0.005098), (0.03571, 0.02539, 0.005173), (0.03586, 0.02549, 0.005268), (0.036, 0.0256, 0.005382), (0.03614, 0.02569, 0.005514), (0.03626, 0.02578, 0.005662), (0.03636, 0.02585, 0.005824), (0.03646, 0.02592, 0.006), (0.03654, 0.02597, 0.006187), (0.0366, 0.02602, 0.006382), (0.03664, 0.02605, 0.006584), (0.03915, 0.02216, 0.006791), (0.03778, 0.02138, 0.005044), (0.03796, 0.02148, 0.005098), (0.03813, 0.02158, 0.005173), (0.03829, 0.02167, 0.005268), (0.03845, 0.02176, 0.005382), (0.03859, 0.02184, 0.005514), (0.03872, 0.02191, 0.005662), (0.03883, 0.02198, 0.005824), (0.03893, 0.02203, 0.006), (0.03901, 0.02208, 0.006187), (0.03908, 0.02212, 0.006382), (0.03912, 0.02214, 0.006584), (0.04122, 0.01802, 0.006791), (0.03978, 0.01739, 0.005044), (0.03997, 0.01747, 0.005098), (0.04015, 0.01755, 0.005173), (0.04032, 0.01762, 0.005268), (0.04048, 0.01769, 0.005382), (0.04063, 0.01776, 0.005514), (0.04076, 0.01781, 0.005662), (0.04088, 0.01787, 0.005824), (0.04099, 0.01791, 0.006), (0.04108, 0.01795, 0.006187), (0.04114, 0.01798, 0.006382), (0.04119, 0.018, 0.006584), (0.04286, 0.01368, 0.006791), (0.04136, 0.0132, 0.005044), (0.04155, 0.01326, 0.005098), (0.04174, 0.01332, 0.005173), (0.04192, 0.01338, 0.005268), (0.04208, 0.01343, 0.005382), (0.04224, 0.01348, 0.005514), (0.04238, 0.01353, 0.005662), (0.0425, 0.01357, 0.005824), (0.04261, 0.0136, 0.006), (0.0427, 0.01363, 0.006187), (0.04278, 0.01366, 0.006382), (0.04283, 0.01367, 0.006584), (0.04404, 0.009203, 0.006791), (0.0425, 0.008881, 0.005044), (0.0427, 0.008922, 0.005098), (0.04289, 0.008962, 0.005173), (0.04307, 0.009, 0.005268), (0.04324, 0.009036, 0.005382), (0.0434, 0.009069, 0.005514), (0.04355, 0.0091, 0.005662), (0.04367, 0.009127, 0.005824), (0.04379, 0.00915, 0.006), (0.04388, 0.009169, 0.006187), (0.04395, 0.009185, 0.006382), (0.04401, 0.009196, 0.006584), (0.04475, 0.004626, 0.006791), (0.04319, 0.004464, 0.005044), (0.04339, 0.004485, 0.005098), (0.04358, 0.004505, 0.005173), (0.04377, 0.004524, 0.005268), (0.04394, 0.004542, 0.005382), (0.0441, 0.004559, 0.005514), (0.04425, 0.004574, 0.005662), (0.04438, 0.004588, 0.005824), (0.04449, 0.004599, 0.006), (0.04459, 0.004609, 0.006187), (0.04466, 0.004617, 0.006382), (0.04472, 0.004622, 0.006584)], [], [(0, 1, 2), (3, 4, 2), (4, 5, 2), (2, 5, 0), (6, 7, 2), (7, 8, 2), (2, 8, 3), (9, 10, 2), (10, 11, 2), (2, 11, 6), (12, 13, 2), (13, 14, 2), (2, 14, 9), (15, 16, 2), (16, 17, 2), (2, 17, 12), (18, 19, 2), (19, 20, 2), (2, 20, 15), (21, 22, 2), (22, 23, 2), (2, 23, 18), (24, 25, 2), (25, 26, 2), (2, 26, 21), (27, 28, 2), (28, 29, 2), (2, 29, 24), (30, 31, 2), (31, 32, 2), (2, 32, 27), (33, 34, 2), (34, 35, 2), (2, 35, 30), (36, 37, 2), (37, 38, 2), (2, 38, 33), (39, 40, 2), (40, 41, 2), (2, 41, 36), (42, 43, 2), (43, 44, 2), (2, 44, 39), (45, 46, 2), (46, 47, 2), (2, 47, 42), (48, 49, 2), (49, 50, 2), (2, 50, 45), (51, 52, 2), (52, 53, 2), (2, 53, 48), (54, 55, 2), (55, 56, 2), (2, 56, 51), (1, 57, 2), (57, 58, 2), (2, 58, 54), (1, 116, 115, 57), (55, 112, 111, 56), (11, 66, 65, 6), (14, 69, 68, 9), (56, 111, 110, 51), (17, 72, 71, 12), (33, 92, 91, 34), (18, 77, 76, 19), (6, 65, 64, 7), (58, 114, 113, 54), (0, 5, 60, 59), (4, 61, 60, 5), (45, 104, 103, 46), (24, 83, 82, 25), (40, 97, 96, 41), (50, 105, 104, 45), (3, 62, 61, 4), (44, 99, 98, 39), (32, 87, 86, 27), (8, 63, 62, 3), (49, 106, 105, 50), (36, 95, 94, 37), (37, 94, 93, 38), (23, 78, 77, 18), (41, 96, 95, 36), (19, 76, 75, 20), (15, 74, 73, 16), (16, 73, 72, 17), (57, 115, 114, 58), (27, 86, 85, 28), (42, 101, 100, 43), (22, 79, 78, 23), (30, 89, 88, 31), (29, 84, 83, 24), (34, 91, 90, 35), (21, 80, 79, 22), (48, 107, 106, 49), (53, 108, 107, 48), (26, 81, 80, 21), (35, 90, 89, 30), (20, 75, 74, 15), (31, 88, 87, 32), (38, 93, 92, 33), (25, 82, 81, 26), (12, 71, 70, 13), (13, 70, 69, 14), (7, 64, 63, 8), (28, 85, 84, 29), (10, 67, 66, 11), (47, 102, 101, 42), (54, 113, 112, 55), (43, 100, 99, 44), (0, 59, 116, 1), (39, 98, 97, 40), (9, 68, 67, 10), (52, 109, 108, 53), (46, 103, 102, 47), (109, 110, 147, 146), (65, 66, 161, 160), (111, 112, 149, 148), (92, 93, 130, 129), (62, 63, 158, 157), (82, 83, 120, 119), (71, 72, 167, 166), (116, 59, 154, 153), (86, 87, 124, 123), (102, 103, 140, 139), (85, 86, 123, 122), (79, 80, 117, 174), (84, 85, 122, 121), (68, 69, 164, 163), (98, 99, 136, 135), (80, 81, 118, 117), (66, 67, 162, 161), (78, 79, 174, 173), (106, 107, 144, 143), (105, 106, 143, 142), (87, 88, 125, 124), (99, 100, 137, 136), (73, 74, 169, 168), (74, 75, 170, 169), (88, 89, 126, 125), (103, 104, 141, 140), (77, 78, 173, 172), (72, 73, 168, 167), (67, 68, 163, 162), (135, 253, 252, 134), (81, 82, 119, 118), (115, 116, 153, 152), (83, 84, 121, 120), (91, 92, 129, 128), (90, 91, 128, 127), (75, 76, 171, 170), (60, 61, 156, 155), (100, 101, 138, 137), (89, 90, 127, 126), (114, 115, 152, 151), (113, 114, 151, 150), (112, 113, 150, 149), (93, 94, 131, 130), (94, 95, 132, 131), (95, 96, 133, 132), (96, 97, 134, 133), (107, 108, 145, 144), (97, 98, 135, 134), (61, 62, 157, 156), (63, 64, 159, 158), (76, 77, 172, 171), (104, 105, 142, 141), (70, 71, 166, 165), (59, 60, 155, 154), (101, 102, 139, 138), (69, 70, 165, 164), (64, 65, 160, 159), (108, 109, 146, 145), (173, 215, 210, 172), (256, 257, 136, 137), (155, 177, 175), (258, 259, 137, 138), (156, 179, 176), (151, 287, 284, 150), (157, 181, 178), (150, 285, 282, 149), (158, 183, 180), (264, 265, 140, 141), (159, 185, 182), (148, 281, 278, 147), (160, 187, 184), (147, 279, 276, 146), (161, 189, 186), (270, 271, 143, 144), (162, 191, 188), (145, 275, 272, 144), (163, 193, 190), (124, 125, 232, 231), (194, 195, 164), (164, 195, 192), (268, 269, 142, 143), (196, 197, 165), (128, 239, 238, 127), (198, 199, 166), (121, 122, 226, 225), (200, 201, 167), (262, 263, 139, 140), (202, 203, 168), (131, 245, 244, 130), (204, 205, 169), (118, 119, 220, 219), (206, 207, 170), (117, 118, 218, 217), (208, 209, 171), (254, 255, 135, 136), (210, 211, 172), (212, 213, 174), (291, 153, 154, 290), (214, 215, 173), (134, 251, 250, 133), (216, 117, 217), (133, 249, 248, 132), (218, 118, 219), (132, 247, 246, 131), (220, 119, 221), (182, 183, 158, 159), (222, 120, 223), (149, 283, 280, 148), (224, 121, 225), (129, 241, 240, 128), (226, 122, 227), (188, 189, 161, 162), (228, 123, 229), (127, 237, 236, 126), (230, 124, 231), (126, 235, 234, 125), (232, 125, 233), (233, 125, 234), (192, 193, 163, 164), (235, 126, 236), (146, 277, 274, 145), (237, 127, 238), (122, 123, 228, 227), (239, 128, 240), (186, 187, 160, 161), (241, 129, 242), (120, 121, 224, 223), (243, 130, 244), (119, 120, 222, 221), (245, 131, 246), (180, 181, 157, 158), (247, 132, 248), (152, 289, 286, 151), (249, 133, 250), (153, 292, 288, 152), (251, 134, 252), (214, 173, 174, 213), (174, 117, 216, 212), (135, 255, 253), (172, 211, 208, 171), (136, 257, 254), (171, 209, 206, 170), (137, 259, 256), (170, 207, 204, 169), (138, 261, 258), (130, 243, 242, 129), (139, 263, 260), (168, 203, 200, 167), (140, 265, 262), (167, 201, 198, 166), (141, 267, 264), (123, 124, 230, 229), (142, 269, 266), (165, 197, 194, 164), (143, 271, 268), (51, 110, 109, 52), (272, 273, 144), (144, 273, 270), (190, 191, 162, 163), (274, 275, 145), (166, 199, 196, 165), (276, 277, 146), (266, 267, 141, 142), (278, 279, 147), (184, 185, 159, 160), (280, 281, 148), (169, 205, 202, 168), (282, 283, 149), (260, 261, 138, 139), (284, 285, 150), (178, 179, 156, 157), (286, 287, 151), (176, 177, 155, 156), (288, 289, 152), (175, 290, 154, 155), (291, 292, 153), (293, 294, 295), (296, 297, 295), (297, 298, 295), (295, 298, 293), (299, 300, 295), (300, 301, 295), (295, 301, 296), (302, 303, 295), (303, 304, 295), (295, 304, 299), (305, 306, 295), (306, 307, 295), (295, 307, 302), (308, 309, 295), (309, 310, 295), (295, 310, 305), (311, 312, 295), (312, 313, 295), (295, 313, 308), (314, 315, 295), (315, 316, 295), (295, 316, 311), (317, 318, 295), (318, 319, 295), (295, 319, 314), (320, 321, 295), (321, 322, 295), (295, 322, 317), (323, 324, 295), (324, 325, 295), (295, 325, 320), (326, 327, 295), (327, 328, 295), (295, 328, 323), (329, 330, 295), (330, 331, 295), (295, 331, 326), (332, 333, 295), (333, 334, 295), (295, 334, 329), (335, 336, 295), (336, 337, 295), (295, 337, 332), (338, 339, 295), (339, 340, 295), (295, 340, 335), (341, 342, 295), (342, 343, 295), (295, 343, 338), (344, 345, 295), (345, 346, 295), (295, 346, 341), (347, 348, 295), (348, 349, 295), (295, 349, 344), (350, 351, 295), (351, 352, 295), (295, 352, 347), (294, 353, 295), (353, 354, 295), (295, 354, 350), (195, 194, 355), (197, 196, 356), (199, 198, 357), (201, 200, 358), (203, 202, 359), (205, 204, 360), (217, 218, 361), (219, 220, 362), (221, 222, 363), (223, 224, 364), (233, 234, 365), (235, 236, 366), (237, 238, 367), (239, 240, 368), (241, 242, 369), (243, 244, 370), (251, 252, 371), (255, 254, 372), (257, 256, 373), (259, 258, 374), (261, 260, 375), (263, 262, 376), (277, 276, 377), (279, 278, 378), (281, 280, 379), (283, 282, 380), (285, 284, 381), (382, 383, 384), (353, 294, 385), (354, 353, 386), (350, 354, 387), (351, 350, 388), (352, 351, 389), (347, 352, 390), (348, 347, 391), (349, 348, 392), (344, 349, 393), (332, 383, 333), (383, 382, 333), (333, 382, 334), (394, 395, 396), (397, 384, 398), (384, 383, 398), (398, 383, 399), (383, 332, 399), (399, 332, 337), (400, 397, 401), (397, 398, 401), (401, 398, 402), (398, 399, 402), (402, 399, 403), (399, 337, 403), (403, 337, 336), (404, 405, 406), (407, 400, 408), (400, 401, 408), (408, 401, 409), (401, 402, 409), (409, 402, 410), (402, 403, 410), (410, 403, 411), (403, 336, 411), (411, 336, 335), (412, 407, 413), (407, 408, 413), (413, 408, 414), (408, 409, 414), (414, 409, 415), (409, 410, 415), (415, 410, 416), (410, 411, 416), (416, 411, 417), (411, 335, 417), (417, 335, 340), (418, 419, 420), (421, 412, 422), (412, 413, 422), (422, 413, 423), (413, 414, 423), (423, 414, 424), (414, 415, 424), (424, 415, 425), (415, 416, 425), (425, 416, 426), (416, 417, 426), (426, 417, 427), (417, 340, 427), (427, 340, 339), (428, 421, 429), (421, 422, 429), (429, 422, 430), (422, 423, 430), (430, 423, 431), (423, 424, 431), (431, 424, 432), (424, 425, 432), (432, 425, 433), (425, 426, 433), (433, 426, 434), (426, 427, 434), (434, 427, 435), (427, 339, 435), (435, 339, 338), (436, 428, 437), (428, 429, 437), (437, 429, 438), (429, 430, 438), (438, 430, 439), (430, 431, 439), (439, 431, 440), (431, 432, 440), (440, 432, 441), (432, 433, 441), (441, 433, 442), (433, 434, 442), (442, 434, 443), (434, 435, 443), (443, 435, 444), (435, 338, 444), (444, 338, 343), (445, 436, 446), (436, 437, 446), (446, 437, 447), (437, 438, 447), (447, 438, 448), (438, 439, 448), (448, 439, 449), (439, 440, 449), (449, 440, 450), (440, 441, 450), (450, 441, 451), (441, 442, 451), (451, 442, 452), (442, 443, 452), (452, 443, 453), (443, 444, 453), (453, 444, 454), (444, 343, 454), (454, 343, 342), (455, 445, 456), (445, 446, 456), (456, 446, 457), (446, 447, 457), (457, 447, 458), (447, 448, 458), (458, 448, 459), (448, 449, 459), (459, 449, 460), (449, 450, 460), (460, 450, 461), (450, 451, 461), (461, 451, 462), (451, 452, 462), (462, 452, 463), (452, 453, 463), (463, 453, 464), (453, 454, 464), (464, 454, 465), (454, 342, 465), (465, 342, 341), (303, 302, 466), (302, 467, 466), (466, 467, 468), (467, 469, 468), (468, 469, 470), (469, 471, 470), (470, 471, 472), (471, 473, 472), (472, 473, 474), (473, 475, 474), (474, 475, 476), (475, 477, 476), (476, 477, 478), (477, 479, 478), (478, 479, 480), (479, 481, 480), (480, 481, 482), (481, 483, 482), (482, 483, 484), (483, 485, 484), (484, 485, 486), (485, 487, 486), (486, 487, 488), (489, 455, 490), (455, 456, 490), (490, 456, 491), (456, 457, 491), (491, 457, 492), (457, 458, 492), (492, 458, 493), (458, 459, 493), (493, 459, 494), (459, 460, 494), (494, 460, 495), (460, 461, 495), (495, 461, 496), (461, 462, 496), (496, 462, 497), (462, 463, 497), (497, 463, 498), (463, 464, 498), (498, 464, 499), (464, 465, 499), (499, 465, 500), (465, 341, 500), (500, 341, 346), (304, 303, 501), (303, 466, 501), (501, 466, 502), (466, 468, 502), (502, 468, 503), (468, 470, 503), (503, 470, 504), (470, 472, 504), (504, 472, 505), (472, 474, 505), (505, 474, 506), (474, 476, 506), (506, 476, 507), (476, 478, 507), (507, 478, 508), (478, 480, 508), (508, 480, 509), (480, 482, 509), (509, 482, 510), (482, 484, 510), (510, 484, 511), (484, 486, 511), (511, 486, 512), (486, 488, 512), (512, 488, 513), (514, 489, 515), (489, 490, 515), (515, 490, 516), (490, 491, 516), (516, 491, 517), (491, 492, 517), (517, 492, 518), (492, 493, 518), (518, 493, 519), (493, 494, 519), (519, 494, 520), (494, 495, 520), (520, 495, 521), (495, 496, 521), (521, 496, 522), (496, 497, 522), (522, 497, 523), (497, 498, 523), (523, 498, 524), (498, 499, 524), (524, 499, 525), (499, 500, 525), (525, 500, 526), (500, 346, 526), (526, 346, 345), (299, 304, 527), (304, 501, 527), (527, 501, 528), (501, 502, 528), (528, 502, 529), (502, 503, 529), (529, 503, 530), (503, 504, 530), (530, 504, 531), (504, 505, 531), (531, 505, 532), (505, 506, 532), (532, 506, 533), (506, 507, 533), (533, 507, 534), (507, 508, 534), (534, 508, 535), (508, 509, 535), (535, 509, 536), (509, 510, 536), (536, 510, 537), (510, 511, 537), (537, 511, 538), (511, 512, 538), (538, 512, 539), (512, 513, 539), (539, 513, 540), (541, 514, 542), (514, 515, 542), (542, 515, 543), (515, 516, 543), (543, 516, 544), (516, 517, 544), (544, 517, 545), (517, 518, 545), (545, 518, 546), (518, 519, 546), (546, 519, 547), (519, 520, 547), (547, 520, 548), (520, 521, 548), (548, 521, 549), (521, 522, 549), (549, 522, 550), (522, 523, 550), (550, 523, 551), (523, 524, 551), (551, 524, 552), (524, 525, 552), (552, 525, 553), (525, 526, 553), (553, 526, 554), (526, 345, 554), (554, 345, 344), (555, 556, 557), (558, 559, 560), (559, 561, 560), (560, 561, 562), (561, 563, 562), (562, 563, 564), (563, 565, 564), (564, 565, 566), (565, 567, 566), (566, 567, 568), (567, 569, 568), (568, 569, 570), (569, 571, 570), (570, 571, 572), (571, 573, 572), (572, 573, 574), (573, 418, 574), (574, 418, 575), (418, 420, 575), (575, 420, 405), (576, 577, 578), (577, 579, 578), (578, 579, 580), (579, 581, 580), (580, 581, 582), (581, 583, 582), (582, 583, 584), (583, 585, 584), (584, 585, 586), (585, 587, 586), (586, 587, 588), (587, 589, 588), (588, 589, 590), (589, 591, 590), (590, 591, 592), (591, 593, 592), (592, 593, 594), (593, 595, 594), (594, 595, 596), (595, 404, 596), (596, 404, 597), (404, 406, 597), (597, 406, 395), (294, 293, 396), (293, 598, 396), (396, 598, 394), (598, 599, 394), (394, 599, 600), (599, 601, 600), (600, 601, 602), (601, 603, 602), (602, 603, 604), (603, 605, 604), (604, 605, 606), (605, 607, 606), (606, 607, 608), (607, 609, 608), (608, 609, 610), (609, 611, 610), (610, 611, 612), (611, 613, 612), (612, 613, 614), (613, 615, 614), (614, 615, 616), (615, 617, 616), (616, 617, 618), (617, 619, 618), (618, 619, 620), (619, 621, 620), (620, 621, 622), (621, 623, 622), (624, 625, 626), (312, 311, 627), (311, 628, 627), (627, 628, 629), (628, 630, 629), (629, 630, 631), (630, 632, 631), (631, 632, 633), (632, 634, 633), (633, 634, 635), (634, 636, 635), (635, 636, 637), (636, 638, 637), (637, 638, 639), (638, 640, 639), (639, 640, 641), (640, 642, 641), (641, 642, 643), (642, 644, 643), (643, 644, 645), (644, 646, 645), (645, 646, 647), (646, 648, 647), (647, 648, 649), (648, 650, 649), (649, 650, 651), (650, 652, 651), (651, 652, 653), (652, 654, 653), (316, 315, 655), (315, 656, 655), (655, 656, 657), (656, 658, 657), (657, 658, 659), (658, 660, 659), (659, 660, 661), (660, 662, 661), (661, 662, 663), (662, 664, 663), (663, 664, 665), (664, 666, 665), (665, 666, 667), (666, 668, 667), (667, 668, 669), (668, 670, 669), (669, 670, 671), (670, 672, 671), (671, 672, 673), (672, 674, 673), (673, 674, 675), (674, 676, 675), (675, 676, 677), (676, 678, 677), (677, 678, 679), (678, 680, 679), (679, 680, 681), (680, 682, 681), (322, 321, 683), (321, 684, 683), (683, 684, 685), (684, 686, 685), (685, 686, 687), (686, 688, 687), (687, 688, 689), (688, 690, 689), (689, 690, 691), (690, 692, 691), (691, 692, 693), (692, 694, 693), (693, 694, 695), (694, 696, 695), (695, 696, 697), (696, 698, 697), (697, 698, 699), (698, 700, 699), (699, 700, 701), (700, 702, 701), (701, 702, 703), (702, 704, 703), (703, 704, 705), (704, 706, 705), (705, 706, 707), (706, 708, 707), (707, 708, 709), (708, 710, 709), (321, 320, 684), (320, 711, 684), (684, 711, 686), (711, 712, 686), (686, 712, 688), (712, 713, 688), (688, 713, 690), (713, 714, 690), (690, 714, 692), (714, 715, 692), (692, 715, 694), (715, 716, 694), (694, 716, 696), (716, 717, 696), (696, 717, 698), (717, 718, 698), (698, 718, 700), (718, 719, 700), (700, 719, 702), (719, 720, 702), (702, 720, 704), (720, 721, 704), (704, 721, 706), (721, 722, 706), (706, 722, 708), (722, 723, 708), (708, 723, 710), (723, 724, 710), (710, 724, 214), (724, 215, 214), (325, 324, 725), (324, 726, 725), (725, 726, 727), (726, 728, 727), (727, 728, 729), (728, 730, 729), (729, 730, 731), (730, 732, 731), (731, 732, 733), (732, 734, 733), (733, 734, 735), (734, 736, 735), (735, 736, 737), (736, 738, 737), (737, 738, 739), (738, 740, 739), (739, 740, 741), (740, 742, 741), (741, 742, 743), (742, 744, 743), (743, 744, 745), (744, 746, 745), (745, 746, 747), (746, 748, 747), (747, 748, 749), (748, 750, 749), (749, 750, 751), (750, 752, 751), (753, 557, 754), (557, 556, 754), (754, 556, 755), (556, 291, 755), (755, 291, 290), (287, 286, 756), (286, 555, 756), (756, 555, 757), (555, 557, 757), (757, 557, 758), (557, 753, 758), (758, 753, 759), (286, 289, 555), (289, 288, 555), (555, 288, 556), (288, 292, 556), (556, 292, 291), (284, 287, 381), (287, 756, 381), (381, 756, 760), (756, 757, 760), (760, 757, 761), (757, 758, 761), (761, 758, 762), (758, 759, 762), (762, 759, 763), (282, 285, 380), (285, 381, 380), (380, 381, 764), (381, 760, 764), (764, 760, 765), (760, 761, 765), (765, 761, 766), (761, 762, 766), (766, 762, 767), (762, 763, 767), (767, 763, 768), (280, 283, 379), (283, 380, 379), (379, 380, 769), (380, 764, 769), (769, 764, 770), (764, 765, 770), (770, 765, 771), (765, 766, 771), (771, 766, 772), (766, 767, 772), (772, 767, 773), (767, 768, 773), (773, 768, 774), (278, 281, 378), (281, 379, 378), (378, 379, 775), (379, 769, 775), (775, 769, 776), (769, 770, 776), (776, 770, 777), (770, 771, 777), (777, 771, 778), (771, 772, 778), (778, 772, 779), (772, 773, 779), (779, 773, 780), (773, 774, 780), (780, 774, 781), (276, 279, 377), (279, 378, 377), (377, 378, 782), (378, 775, 782), (782, 775, 783), (775, 776, 783), (783, 776, 784), (776, 777, 784), (784, 777, 785), (777, 778, 785), (785, 778, 786), (778, 779, 786), (786, 779, 787), (779, 780, 787), (787, 780, 788), (780, 781, 788), (788, 781, 419), (419, 418, 788), (418, 573, 788), (788, 573, 787), (573, 571, 787), (787, 571, 786), (571, 569, 786), (786, 569, 785), (569, 567, 785), (785, 567, 784), (567, 565, 784), (784, 565, 783), (565, 563, 783), (783, 563, 782), (563, 561, 782), (782, 561, 377), (561, 559, 377), (377, 559, 277), (273, 272, 558), (272, 275, 558), (558, 275, 559), (275, 274, 559), (559, 274, 277), (405, 404, 575), (404, 595, 575), (575, 595, 574), (595, 593, 574), (574, 593, 572), (593, 591, 572), (572, 591, 570), (591, 589, 570), (570, 589, 568), (589, 587, 568), (568, 587, 566), (587, 585, 566), (566, 585, 564), (585, 583, 564), (564, 583, 562), (583, 581, 562), (562, 581, 560), (581, 579, 560), (560, 579, 558), (579, 577, 558), (558, 577, 273), (269, 268, 576), (268, 271, 576), (576, 271, 577), (271, 270, 577), (577, 270, 273), (395, 394, 597), (394, 600, 597), (597, 600, 596), (600, 602, 596), (596, 602, 594), (602, 604, 594), (594, 604, 592), (604, 606, 592), (592, 606, 590), (606, 608, 590), (590, 608, 588), (608, 610, 588), (588, 610, 586), (610, 612, 586), (586, 612, 584), (612, 614, 584), (584, 614, 582), (614, 616, 582), (582, 616, 580), (616, 618, 580), (580, 618, 578), (618, 620, 578), (578, 620, 576), (620, 622, 576), (576, 622, 269), (265, 264, 623), (264, 267, 623), (623, 267, 622), (267, 266, 622), (622, 266, 269), (262, 265, 376), (265, 623, 376), (376, 623, 789), (623, 621, 789), (789, 621, 790), (621, 619, 790), (790, 619, 791), (619, 617, 791), (791, 617, 792), (617, 615, 792), (792, 615, 793), (615, 613, 793), (793, 613, 794), (613, 611, 794), (794, 611, 795), (611, 609, 795), (795, 609, 796), (609, 607, 796), (796, 607, 797), (607, 605, 797), (797, 605, 798), (605, 603, 798), (798, 603, 799), (603, 601, 799), (799, 601, 800), (601, 599, 800), (800, 599, 801), (599, 598, 801), (801, 598, 298), (598, 293, 298), (260, 263, 375), (263, 376, 375), (375, 376, 802), (376, 789, 802), (802, 789, 803), (789, 790, 803), (803, 790, 804), (790, 791, 804), (804, 791, 805), (791, 792, 805), (805, 792, 806), (792, 793, 806), (806, 793, 807), (793, 794, 807), (807, 794, 808), (794, 795, 808), (808, 795, 809), (795, 796, 809), (809, 796, 810), (796, 797, 810), (810, 797, 811), (797, 798, 811), (811, 798, 812), (798, 799, 812), (812, 799, 813), (799, 800, 813), (813, 800, 814), (800, 801, 814), (814, 801, 297), (801, 298, 297), (258, 261, 374), (261, 375, 374), (374, 375, 815), (375, 802, 815), (815, 802, 816), (802, 803, 816), (816, 803, 817), (803, 804, 817), (817, 804, 818), (804, 805, 818), (818, 805, 819), (805, 806, 819), (819, 806, 820), (806, 807, 820), (820, 807, 821), (807, 808, 821), (821, 808, 822), (808, 809, 822), (822, 809, 823), (809, 810, 823), (823, 810, 824), (810, 811, 824), (824, 811, 825), (811, 812, 825), (825, 812, 826), (812, 813, 826), (826, 813, 827), (813, 814, 827), (827, 814, 296), (814, 297, 296), (256, 259, 373), (259, 374, 373), (373, 374, 828), (374, 815, 828), (828, 815, 829), (815, 816, 829), (829, 816, 830), (816, 817, 830), (830, 817, 831), (817, 818, 831), (831, 818, 832), (818, 819, 832), (832, 819, 833), (819, 820, 833), (833, 820, 834), (820, 821, 834), (834, 821, 835), (821, 822, 835), (835, 822, 836), (822, 823, 836), (836, 823, 837), (823, 824, 837), (837, 824, 838), (824, 825, 838), (838, 825, 839), (825, 826, 839), (839, 826, 840), (826, 827, 840), (840, 827, 301), (827, 296, 301), (254, 257, 372), (257, 373, 372), (372, 373, 841), (373, 828, 841), (841, 828, 842), (828, 829, 842), (842, 829, 843), (829, 830, 843), (843, 830, 844), (830, 831, 844), (844, 831, 845), (831, 832, 845), (845, 832, 846), (832, 833, 846), (846, 833, 847), (833, 834, 847), (847, 834, 848), (834, 835, 848), (848, 835, 849), (835, 836, 849), (849, 836, 850), (836, 837, 850), (850, 837, 851), (837, 838, 851), (851, 838, 852), (838, 839, 852), (852, 839, 853), (839, 840, 853), (853, 840, 300), (840, 301, 300), (253, 255, 540), (255, 372, 540), (540, 372, 539), (372, 841, 539), (539, 841, 538), (841, 842, 538), (538, 842, 537), (842, 843, 537), (537, 843, 536), (843, 844, 536), (536, 844, 535), (844, 845, 535), (535, 845, 534), (845, 846, 534), (534, 846, 533), (846, 847, 533), (533, 847, 532), (847, 848, 532), (532, 848, 531), (848, 849, 531), (531, 849, 530), (849, 850, 530), (530, 850, 529), (850, 851, 529), (529, 851, 528), (851, 852, 528), (528, 852, 527), (852, 853, 527), (527, 853, 299), (853, 300, 299), (487, 854, 488), (854, 855, 488), (488, 855, 513), (855, 371, 513), (513, 371, 540), (371, 252, 540), (540, 252, 253), (854, 626, 855), (626, 625, 855), (855, 625, 371), (625, 250, 371), (371, 250, 251), (245, 246, 856), (246, 624, 856), (856, 624, 857), (624, 626, 857), (857, 626, 858), (626, 854, 858), (858, 854, 859), (854, 487, 859), (859, 487, 860), (487, 485, 860), (860, 485, 861), (485, 483, 861), (861, 483, 862), (483, 481, 862), (862, 481, 863), (481, 479, 863), (863, 479, 864), (479, 477, 864), (864, 477, 865), (477, 475, 865), (865, 475, 866), (475, 473, 866), (866, 473, 867), (473, 471, 867), (867, 471, 868), (471, 469, 868), (868, 469, 869), (469, 467, 869), (869, 467, 307), (467, 302, 307), (246, 247, 624), (247, 248, 624), (624, 248, 625), (248, 249, 625), (625, 249, 250), (307, 306, 869), (306, 870, 869), (869, 870, 868), (870, 871, 868), (868, 871, 867), (871, 872, 867), (867, 872, 866), (872, 873, 866), (866, 873, 865), (873, 874, 865), (865, 874, 864), (874, 875, 864), (864, 875, 863), (875, 876, 863), (863, 876, 862), (876, 877, 862), (862, 877, 861), (877, 878, 861), (861, 878, 860), (878, 879, 860), (860, 879, 859), (879, 880, 859), (859, 880, 858), (880, 881, 858), (858, 881, 857), (881, 882, 857), (857, 882, 856), (882, 370, 856), (856, 370, 245), (370, 244, 245), (306, 305, 870), (305, 883, 870), (870, 883, 871), (883, 884, 871), (871, 884, 872), (884, 885, 872), (872, 885, 873), (885, 886, 873), (873, 886, 874), (886, 887, 874), (874, 887, 875), (887, 888, 875), (875, 888, 876), (888, 889, 876), (876, 889, 877), (889, 890, 877), (877, 890, 878), (890, 891, 878), (878, 891, 879), (891, 892, 879), (879, 892, 880), (892, 893, 880), (880, 893, 881), (893, 894, 881), (881, 894, 882), (894, 895, 882), (882, 895, 370), (895, 369, 370), (370, 369, 243), (369, 242, 243), (305, 310, 883), (310, 896, 883), (883, 896, 884), (896, 897, 884), (884, 897, 885), (897, 898, 885), (885, 898, 886), (898, 899, 886), (886, 899, 887), (899, 900, 887), (887, 900, 888), (900, 901, 888), (888, 901, 889), (901, 902, 889), (889, 902, 890), (902, 903, 890), (890, 903, 891), (903, 904, 891), (891, 904, 892), (904, 905, 892), (892, 905, 893), (905, 906, 893), (893, 906, 894), (906, 907, 894), (894, 907, 895), (907, 908, 895), (895, 908, 369), (908, 368, 369), (369, 368, 241), (368, 240, 241), (310, 309, 896), (309, 909, 896), (896, 909, 897), (909, 910, 897), (897, 910, 898), (910, 911, 898), (898, 911, 899), (911, 912, 899), (899, 912, 900), (912, 913, 900), (900, 913, 901), (913, 914, 901), (901, 914, 902), (914, 915, 902), (902, 915, 903), (915, 916, 903), (903, 916, 904), (916, 917, 904), (904, 917, 905), (917, 918, 905), (905, 918, 906), (918, 919, 906), (906, 919, 907), (919, 920, 907), (907, 920, 908), (920, 921, 908), (908, 921, 368), (921, 367, 368), (368, 367, 239), (367, 238, 239), (309, 308, 909), (308, 922, 909), (909, 922, 910), (922, 923, 910), (910, 923, 911), (923, 924, 911), (911, 924, 912), (924, 925, 912), (912, 925, 913), (925, 926, 913), (913, 926, 914), (926, 927, 914), (914, 927, 915), (927, 928, 915), (915, 928, 916), (928, 929, 916), (916, 929, 917), (929, 930, 917), (917, 930, 918), (930, 931, 918), (918, 931, 919), (931, 932, 919), (919, 932, 920), (932, 933, 920), (920, 933, 921), (933, 934, 921), (921, 934, 367), (934, 366, 367), (367, 366, 237), (366, 236, 237), (308, 313, 922), (313, 935, 922), (922, 935, 923), (935, 936, 923), (923, 936, 924), (936, 937, 924), (924, 937, 925), (937, 938, 925), (925, 938, 926), (938, 939, 926), (926, 939, 927), (939, 940, 927), (927, 940, 928), (940, 941, 928), (928, 941, 929), (941, 942, 929), (929, 942, 930), (942, 943, 930), (930, 943, 931), (943, 944, 931), (931, 944, 932), (944, 945, 932), (932, 945, 933), (945, 946, 933), (933, 946, 934), (946, 947, 934), (934, 947, 366), (947, 365, 366), (366, 365, 235), (365, 234, 235), (313, 312, 935), (312, 627, 935), (935, 627, 936), (627, 629, 936), (936, 629, 937), (629, 631, 937), (937, 631, 938), (631, 633, 938), (938, 633, 939), (633, 635, 939), (939, 635, 940), (635, 637, 940), (940, 637, 941), (637, 639, 941), (941, 639, 942), (639, 641, 942), (942, 641, 943), (641, 643, 943), (943, 643, 944), (643, 645, 944), (944, 645, 945), (645, 647, 945), (945, 647, 946), (647, 649, 946), (946, 649, 947), (649, 651, 947), (947, 651, 365), (651, 653, 365), (365, 653, 233), (229, 230, 654), (230, 231, 654), (654, 231, 653), (231, 232, 653), (653, 232, 233), (311, 316, 628), (316, 655, 628), (628, 655, 630), (655, 657, 630), (630, 657, 632), (657, 659, 632), (632, 659, 634), (659, 661, 634), (634, 661, 636), (661, 663, 636), (636, 663, 638), (663, 665, 638), (638, 665, 640), (665, 667, 640), (640, 667, 642), (667, 669, 642), (642, 669, 644), (669, 671, 644), (644, 671, 646), (671, 673, 646), (646, 673, 648), (673, 675, 648), (648, 675, 650), (675, 677, 650), (650, 677, 652), (677, 679, 652), (652, 679, 654), (679, 681, 654), (654, 681, 229), (225, 226, 682), (226, 227, 682), (682, 227, 681), (227, 228, 681), (681, 228, 229), (224, 225, 364), (225, 682, 364), (364, 682, 948), (682, 680, 948), (948, 680, 949), (680, 678, 949), (949, 678, 950), (678, 676, 950), (950, 676, 951), (676, 674, 951), (951, 674, 952), (674, 672, 952), (952, 672, 953), (672, 670, 953), (953, 670, 954), (670, 668, 954), (954, 668, 955), (668, 666, 955), (955, 666, 956), (666, 664, 956), (956, 664, 957), (664, 662, 957), (957, 662, 958), (662, 660, 958), (958, 660, 959), (660, 658, 959), (959, 658, 960), (658, 656, 960), (960, 656, 314), (656, 315, 314), (222, 223, 363), (223, 364, 363), (363, 364, 961), (364, 948, 961), (961, 948, 962), (948, 949, 962), (962, 949, 963), (949, 950, 963), (963, 950, 964), (950, 951, 964), (964, 951, 965), (951, 952, 965), (965, 952, 966), (952, 953, 966), (966, 953, 967), (953, 954, 967), (967, 954, 968), (954, 955, 968), (968, 955, 969), (955, 956, 969), (969, 956, 970), (956, 957, 970), (970, 957, 971), (957, 958, 971), (971, 958, 972), (958, 959, 972), (972, 959, 973), (959, 960, 973), (973, 960, 319), (960, 314, 319), (220, 221, 362), (221, 363, 362), (362, 363, 974), (363, 961, 974), (974, 961, 975), (961, 962, 975), (975, 962, 976), (962, 963, 976), (976, 963, 977), (963, 964, 977), (977, 964, 978), (964, 965, 978), (978, 965, 979), (965, 966, 979), (979, 966, 980), (966, 967, 980), (980, 967, 981), (967, 968, 981), (981, 968, 982), (968, 969, 982), (982, 969, 983), (969, 970, 983), (983, 970, 984), (970, 971, 984), (984, 971, 985), (971, 972, 985), (985, 972, 986), (972, 973, 986), (986, 973, 318), (973, 319, 318), (218, 219, 361), (219, 362, 361), (361, 362, 987), (362, 974, 987), (987, 974, 988), (974, 975, 988), (988, 975, 989), (975, 976, 989), (989, 976, 990), (976, 977, 990), (990, 977, 991), (977, 978, 991), (991, 978, 992), (978, 979, 992), (992, 979, 993), (979, 980, 993), (993, 980, 994), (980, 981, 994), (994, 981, 995), (981, 982, 995), (995, 982, 996), (982, 983, 996), (996, 983, 997), (983, 984, 997), (997, 984, 998), (984, 985, 998), (998, 985, 999), (985, 986, 999), (999, 986, 317), (986, 318, 317), (317, 322, 999), (322, 683, 999), (999, 683, 998), (683, 685, 998), (998, 685, 997), (685, 687, 997), (997, 687, 996), (687, 689, 996), (996, 689, 995), (689, 691, 995), (995, 691, 994), (691, 693, 994), (994, 693, 993), (693, 695, 993), (993, 695, 992), (695, 697, 992), (992, 697, 991), (697, 699, 991), (991, 699, 990), (699, 701, 990), (990, 701, 989), (701, 703, 989), (989, 703, 988), (703, 705, 988), (988, 705, 987), (705, 707, 987), (987, 707, 361), (707, 709, 361), (361, 709, 217), (214, 213, 710), (213, 212, 710), (710, 212, 709), (212, 216, 709), (709, 216, 217), (210, 215, 751), (215, 724, 751), (751, 724, 749), (724, 723, 749), (749, 723, 747), (723, 722, 747), (747, 722, 745), (722, 721, 745), (745, 721, 743), (721, 720, 743), (743, 720, 741), (720, 719, 741), (741, 719, 739), (719, 718, 739), (739, 718, 737), (718, 717, 737), (737, 717, 735), (717, 716, 735), (735, 716, 733), (716, 715, 733), (733, 715, 731), (715, 714, 731), (731, 714, 729), (714, 713, 729), (729, 713, 727), (713, 712, 727), (727, 712, 725), (712, 711, 725), (725, 711, 325), (711, 320, 325), (207, 206, 1000), (206, 752, 1000), (1000, 752, 1001), (752, 750, 1001), (1001, 750, 1002), (750, 748, 1002), (1002, 748, 1003), (748, 746, 1003), (1003, 746, 1004), (746, 744, 1004), (1004, 744, 1005), (744, 742, 1005), (1005, 742, 1006), (742, 740, 1006), (1006, 740, 1007), (740, 738, 1007), (1007, 738, 1008), (738, 736, 1008), (1008, 736, 1009), (736, 734, 1009), (1009, 734, 1010), (734, 732, 1010), (1010, 732, 1011), (732, 730, 1011), (1011, 730, 1012), (730, 728, 1012), (1012, 728, 1013), (728, 726, 1013), (1013, 726, 323), (726, 324, 323), (206, 209, 752), (209, 208, 752), (752, 208, 751), (208, 211, 751), (751, 211, 210), (323, 328, 1013), (328, 1014, 1013), (1013, 1014, 1012), (1014, 1015, 1012), (1012, 1015, 1011), (1015, 1016, 1011), (1011, 1016, 1010), (1016, 1017, 1010), (1010, 1017, 1009), (1017, 1018, 1009), (1009, 1018, 1008), (1018, 1019, 1008), (1008, 1019, 1007), (1019, 1020, 1007), (1007, 1020, 1006), (1020, 1021, 1006), (1006, 1021, 1005), (1021, 1022, 1005), (1005, 1022, 1004), (1022, 1023, 1004), (1004, 1023, 1003), (1023, 1024, 1003), (1003, 1024, 1002), (1024, 1025, 1002), (1002, 1025, 1001), (1025, 1026, 1001), (1001, 1026, 1000), (1026, 360, 1000), (1000, 360, 207), (360, 204, 207), (328, 327, 1014), (327, 1027, 1014), (1014, 1027, 1015), (1027, 1028, 1015), (1015, 1028, 1016), (1028, 1029, 1016), (1016, 1029, 1017), (1029, 1030, 1017), (1017, 1030, 1018), (1030, 1031, 1018), (1018, 1031, 1019), (1031, 1032, 1019), (1019, 1032, 1020), (1032, 1033, 1020), (1020, 1033, 1021), (1033, 1034, 1021), (1021, 1034, 1022), (1034, 1035, 1022), (1022, 1035, 1023), (1035, 1036, 1023), (1023, 1036, 1024), (1036, 1037, 1024), (1024, 1037, 1025), (1037, 1038, 1025), (1025, 1038, 1026), (1038, 1039, 1026), (1026, 1039, 360), (1039, 359, 360), (360, 359, 205), (359, 202, 205), (327, 326, 1027), (326, 1040, 1027), (1027, 1040, 1028), (1040, 1041, 1028), (1028, 1041, 1029), (1041, 1042, 1029), (1029, 1042, 1030), (1042, 1043, 1030), (1030, 1043, 1031), (1043, 1044, 1031), (1031, 1044, 1032), (1044, 1045, 1032), (1032, 1045, 1033), (1045, 1046, 1033), (1033, 1046, 1034), (1046, 1047, 1034), (1034, 1047, 1035), (1047, 1048, 1035), (1035, 1048, 1036), (1048, 1049, 1036), (1036, 1049, 1037), (1049, 1050, 1037), (1037, 1050, 1038), (1050, 1051, 1038), (1038, 1051, 1039), (1051, 1052, 1039), (1039, 1052, 359), (1052, 358, 359), (359, 358, 203), (358, 200, 203), (326, 331, 1040), (331, 1053, 1040), (1040, 1053, 1041), (1053, 1054, 1041), (1041, 1054, 1042), (1054, 1055, 1042), (1042, 1055, 1043), (1055, 1056, 1043), (1043, 1056, 1044), (1056, 1057, 1044), (1044, 1057, 1045), (1057, 1058, 1045), (1045, 1058, 1046), (1058, 1059, 1046), (1046, 1059, 1047), (1059, 1060, 1047), (1047, 1060, 1048), (1060, 1061, 1048), (1048, 1061, 1049), (1061, 1062, 1049), (1049, 1062, 1050), (1062, 1063, 1050), (1050, 1063, 1051), (1063, 1064, 1051), (1051, 1064, 1052), (1064, 1065, 1052), (1052, 1065, 358), (1065, 357, 358), (358, 357, 201), (357, 198, 201), (331, 330, 1053), (330, 1066, 1053), (1053, 1066, 1054), (1066, 1067, 1054), (1054, 1067, 1055), (1067, 1068, 1055), (1055, 1068, 1056), (1068, 1069, 1056), (1056, 1069, 1057), (1069, 1070, 1057), (1057, 1070, 1058), (1070, 1071, 1058), (1058, 1071, 1059), (1071, 1072, 1059), (1059, 1072, 1060), (1072, 1073, 1060), (1060, 1073, 1061), (1073, 1074, 1061), (1061, 1074, 1062), (1074, 1075, 1062), (1062, 1075, 1063), (1075, 1076, 1063), (1063, 1076, 1064), (1076, 1077, 1064), (1064, 1077, 1065), (1077, 1078, 1065), (1065, 1078, 357), (1078, 356, 357), (357, 356, 199), (356, 196, 199), (330, 329, 1066), (329, 1079, 1066), (1066, 1079, 1067), (1079, 1080, 1067), (1067, 1080, 1068), (1080, 1081, 1068), (1068, 1081, 1069), (1081, 1082, 1069), (1069, 1082, 1070), (1082, 1083, 1070), (1070, 1083, 1071), (1083, 1084, 1071), (1071, 1084, 1072), (1084, 1085, 1072), (1072, 1085, 1073), (1085, 1086, 1073), (1073, 1086, 1074), (1086, 1087, 1074), (1074, 1087, 1075), (1087, 1088, 1075), (1075, 1088, 1076), (1088, 1089, 1076), (1076, 1089, 1077), (1089, 1090, 1077), (1077, 1090, 1078), (1090, 1091, 1078), (1078, 1091, 356), (1091, 355, 356), (356, 355, 197), (355, 194, 197), (329, 334, 1079), (334, 382, 1079), (1079, 382, 1080), (382, 384, 1080), (1080, 384, 1081), (384, 397, 1081), (1081, 397, 1082), (397, 400, 1082), (1082, 400, 1083), (400, 407, 1083), (1083, 407, 1084), (407, 412, 1084), (1084, 412, 1085), (412, 421, 1085), (1085, 421, 1086), (421, 428, 1086), (1086, 428, 1087), (428, 436, 1087), (1087, 436, 1088), (436, 445, 1088), (1088, 445, 1089), (445, 455, 1089), (1089, 455, 1090), (455, 489, 1090), (1090, 489, 1091), (489, 514, 1091), (1091, 514, 355), (514, 541, 355), (355, 541, 195), (541, 192, 195), (1092, 190, 193), (344, 393, 554), (393, 1093, 554), (554, 1093, 553), (1093, 1094, 553), (553, 1094, 552), (1094, 1095, 552), (552, 1095, 551), (1095, 1096, 551), (551, 1096, 550), (1096, 1097, 550), (550, 1097, 549), (1097, 1098, 549), (549, 1098, 548), (1098, 1099, 548), (548, 1099, 547), (1099, 1100, 547), (547, 1100, 546), (1100, 1101, 546), (546, 1101, 545), (1101, 1102, 545), (545, 1102, 544), (1102, 1103, 544), (544, 1103, 543), (1103, 1104, 543), (543, 1104, 542), (1104, 1092, 542), (542, 1092, 541), (1092, 193, 541), (541, 193, 192), (1105, 188, 191), (349, 392, 393), (392, 1106, 393), (393, 1106, 1093), (1106, 1107, 1093), (1093, 1107, 1094), (1107, 1108, 1094), (1094, 1108, 1095), (1108, 1109, 1095), (1095, 1109, 1096), (1109, 1110, 1096), (1096, 1110, 1097), (1110, 1111, 1097), (1097, 1111, 1098), (1111, 1112, 1098), (1098, 1112, 1099), (1112, 1113, 1099), (1099, 1113, 1100), (1113, 1114, 1100), (1100, 1114, 1101), (1114, 1115, 1101), (1101, 1115, 1102), (1115, 1116, 1102), (1102, 1116, 1103), (1116, 1117, 1103), (1103, 1117, 1104), (1117, 1105, 1104), (1104, 1105, 1092), (1105, 191, 1092), (1092, 191, 190), (1118, 186, 189), (348, 391, 392), (391, 1119, 392), (392, 1119, 1106), (1119, 1120, 1106), (1106, 1120, 1107), (1120, 1121, 1107), (1107, 1121, 1108), (1121, 1122, 1108), (1108, 1122, 1109), (1122, 1123, 1109), (1109, 1123, 1110), (1123, 1124, 1110), (1110, 1124, 1111), (1124, 1125, 1111), (1111, 1125, 1112), (1125, 1126, 1112), (1112, 1126, 1113), (1126, 1127, 1113), (1113, 1127, 1114), (1127, 1128, 1114), (1114, 1128, 1115), (1128, 1129, 1115), (1115, 1129, 1116), (1129, 1130, 1116), (1116, 1130, 1117), (1130, 1118, 1117), (1117, 1118, 1105), (1118, 189, 1105), (1105, 189, 188), (1131, 184, 187), (347, 390, 391), (390, 1132, 391), (391, 1132, 1119), (1132, 1133, 1119), (1119, 1133, 1120), (1133, 1134, 1120), (1120, 1134, 1121), (1134, 1135, 1121), (1121, 1135, 1122), (1135, 1136, 1122), (1122, 1136, 1123), (1136, 1137, 1123), (1123, 1137, 1124), (1137, 1138, 1124), (1124, 1138, 1125), (1138, 1139, 1125), (1125, 1139, 1126), (1139, 1140, 1126), (1126, 1140, 1127), (1140, 1141, 1127), (1127, 1141, 1128), (1141, 1142, 1128), (1128, 1142, 1129), (1142, 1143, 1129), (1129, 1143, 1130), (1143, 1131, 1130), (1130, 1131, 1118), (1131, 187, 1118), (1118, 187, 186), (1144, 182, 185), (352, 389, 390), (389, 1145, 390), (390, 1145, 1132), (1145, 1146, 1132), (1132, 1146, 1133), (1146, 1147, 1133), (1133, 1147, 1134), (1147, 1148, 1134), (1134, 1148, 1135), (1148, 1149, 1135), (1135, 1149, 1136), (1149, 1150, 1136), (1136, 1150, 1137), (1150, 1151, 1137), (1137, 1151, 1138), (1151, 1152, 1138), (1138, 1152, 1139), (1152, 1153, 1139), (1139, 1153, 1140), (1153, 1154, 1140), (1140, 1154, 1141), (1154, 1155, 1141), (1141, 1155, 1142), (1155, 1156, 1142), (1142, 1156, 1143), (1156, 1144, 1143), (1143, 1144, 1131), (1144, 185, 1131), (1131, 185, 184), (1157, 180, 183), (351, 388, 389), (388, 1158, 389), (389, 1158, 1145), (1158, 1159, 1145), (1145, 1159, 1146), (1159, 1160, 1146), (1146, 1160, 1147), (1160, 1161, 1147), (1147, 1161, 1148), (1161, 1162, 1148), (1148, 1162, 1149), (1162, 1163, 1149), (1149, 1163, 1150), (1163, 1164, 1150), (1150, 1164, 1151), (1164, 1165, 1151), (1151, 1165, 1152), (1165, 1166, 1152), (1152, 1166, 1153), (1166, 1167, 1153), (1153, 1167, 1154), (1167, 1168, 1154), (1154, 1168, 1155), (1168, 1169, 1155), (1155, 1169, 1156), (1169, 1157, 1156), (1156, 1157, 1144), (1157, 183, 1144), (1144, 183, 182), (1170, 178, 181), (350, 387, 388), (387, 1171, 388), (388, 1171, 1158), (1171, 1172, 1158), (1158, 1172, 1159), (1172, 1173, 1159), (1159, 1173, 1160), (1173, 1174, 1160), (1160, 1174, 1161), (1174, 1175, 1161), (1161, 1175, 1162), (1175, 1176, 1162), (1162, 1176, 1163), (1176, 1177, 1163), (1163, 1177, 1164), (1177, 1178, 1164), (1164, 1178, 1165), (1178, 1179, 1165), (1165, 1179, 1166), (1179, 1180, 1166), (1166, 1180, 1167), (1180, 1181, 1167), (1167, 1181, 1168), (1181, 1182, 1168), (1168, 1182, 1169), (1182, 1170, 1169), (1169, 1170, 1157), (1170, 181, 1157), (1157, 181, 180), (1183, 176, 179), (354, 386, 387), (386, 1184, 387), (387, 1184, 1171), (1184, 1185, 1171), (1171, 1185, 1172), (1185, 1186, 1172), (1172, 1186, 1173), (1186, 1187, 1173), (1173, 1187, 1174), (1187, 1188, 1174), (1174, 1188, 1175), (1188, 1189, 1175), (1175, 1189, 1176), (1189, 1190, 1176), (1176, 1190, 1177), (1190, 1191, 1177), (1177, 1191, 1178), (1191, 1192, 1178), (1178, 1192, 1179), (1192, 1193, 1179), (1179, 1193, 1180), (1193, 1194, 1180), (1180, 1194, 1181), (1194, 1195, 1181), (1181, 1195, 1182), (1195, 1183, 1182), (1182, 1183, 1170), (1183, 179, 1170), (1170, 179, 178), (1196, 175, 177), (353, 385, 386), (385, 1197, 386), (386, 1197, 1184), (1197, 1198, 1184), (1184, 1198, 1185), (1198, 1199, 1185), (1185, 1199, 1186), (1199, 1200, 1186), (1186, 1200, 1187), (1200, 1201, 1187), (1187, 1201, 1188), (1201, 1202, 1188), (1188, 1202, 1189), (1202, 1203, 1189), (1189, 1203, 1190), (1203, 1204, 1190), (1190, 1204, 1191), (1204, 1205, 1191), (1191, 1205, 1192), (1205, 1206, 1192), (1192, 1206, 1193), (1206, 1207, 1193), (1193, 1207, 1194), (1207, 1208, 1194), (1194, 1208, 1195), (1208, 1196, 1195), (1195, 1196, 1183), (1196, 177, 1183), (1183, 177, 176), (294, 396, 385), (396, 395, 385), (385, 395, 1197), (395, 406, 1197), (1197, 406, 1198), (406, 405, 1198), (1198, 405, 1199), (405, 420, 1199), (1199, 420, 1200), (420, 419, 1200), (1200, 419, 1201), (419, 781, 1201), (1201, 781, 1202), (781, 774, 1202), (1202, 774, 1203), (774, 768, 1203), (1203, 768, 1204), (768, 763, 1204), (1204, 763, 1205), (763, 759, 1205), (1205, 759, 1206), (759, 753, 1206), (1206, 753, 1207), (753, 754, 1207), (1207, 754, 1208), (754, 755, 1208), (1208, 755, 1196), (755, 290, 1196), (1196, 290, 175), (110, 111, 148, 147)])
me_simple_cylinder_100mm.use_remesh_fix_poles = True
me_simple_cylinder_100mm.use_remesh_preserve_attributes = False
me_simple_cylinder_100mm.update()

# ---- objects
ob_connector = bpy.data.objects.new('Connector', me_simple_cylinder_100mm)

# ---- transforms, parenting, visibility, modifiers, constraints
ob_connector.location = (0.0, 0.0, 0.0)
_vg = ob_connector.vertex_groups.new(name='shrinkwrap_group')
_vg = ob_connector.vertex_groups.new(name='scale_group_outer')
_vg = ob_connector.vertex_groups.new(name='scale_group_inner')
_vg = ob_connector.vertex_groups.new(name='outer_shell_group')
_vg = ob_connector.vertex_groups.new(name='inner_shell_group')
_vg = ob_connector.vertex_groups.new(name='inner_shell_bottom')

# ---- collection membership
col_collection.objects.link(ob_connector)

# ---- scene / render settings (as saved in the file)
scene.frame_start = 1; scene.frame_end = 250; scene.frame_set(1)
scene.render.engine = 'BLENDER_EEVEE_NEXT'
scene.cycles.sampling_pattern = 'TABULATED_SOBOL'
scene.cycles.use_light_tree = False
scene.view_settings.view_transform = 'Filmic'
bpy.context.view_layer.update()

# ---- added for rendering (the .blend has no active camera and no usable light): camera, sun
cam_auto = bpy.data.cameras.new('AutoCamera')
cam_auto.lens = 50.0
cam_auto.sensor_width = 36.0
cam_auto.clip_end = 1000.0
ob_auto_camera = bpy.data.objects.new('AutoCamera', cam_auto)
scene.collection.objects.link(ob_auto_camera)
ob_auto_camera.location = (0.185045, -0.222054, 0.155736)
ob_auto_camera.rotation_euler = (1.09748, -7.21219e-08, 0.694738)
scene.camera = ob_auto_camera
light_auto_sun = bpy.data.lights.new('AutoSun', 'SUN')
light_auto_sun.energy = 3.0
light_auto_sun.angle = 0.0523599
ob_auto_sun = bpy.data.objects.new('AutoSun', light_auto_sun)
scene.collection.objects.link(ob_auto_sun)
ob_auto_sun.rotation_euler = (0.872665, 0.174533, 0.523599)
bpy.context.view_layer.update()
